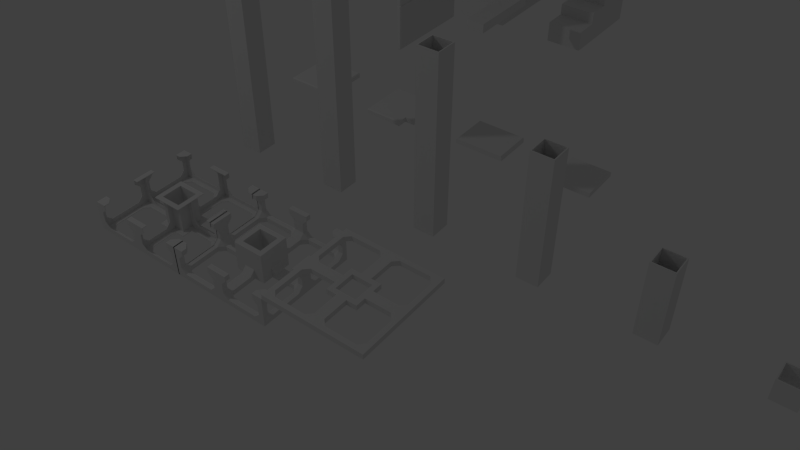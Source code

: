 # Source: all.blend  (saved by Blender 2.67.0; exported with 4.5.12 LTS)
import bpy
from mathutils import Matrix  # noqa: F401  (used for matrix-valued properties, if any)

bpy.ops.wm.read_factory_settings(use_empty=True)
scene = bpy.context.scene
scene.name = 'Scene'

# ---- collections
col_collection_1 = bpy.data.collections.new('Collection 1'); scene.collection.children.link(col_collection_1)

# ---- world
world_world = bpy.data.worlds.new('World'); scene.world = world_world
world_world.color = (0.05088, 0.05088, 0.05088)
world_world.use_sun_shadow = False
world_world.sun_shadow_jitter_overblur = 0.0
world_world.cycles.sampling_method = 'MANUAL'
world_world.cycles.sample_map_resolution = 256

# ---- cameras
cam_camera_001 = bpy.data.cameras.new('Camera.001')
cam_camera_001.clip_end = 100.0
cam_camera_001.lens = 35.0
cam_camera_001.sensor_width = 32.0
cam_camera_001.sensor_height = 18.0
cam_camera_001.dof.focus_distance = 0.0
cam_camera_001.dof.aperture_fstop = 128.0

# ---- lights
light_point = bpy.data.lights.new('Point', 'POINT')
light_point.transmission_factor = 0.0
light_point.energy = 100.0
light_point.shadow_buffer_clip_start = 0.5
light_point.shadow_soft_size = 0.1
light_point.shadow_maximum_resolution = 0.006
light_point.use_absolute_resolution = True
light_point.cycles.use_multiple_importance_sampling = False

# ---- meshes
me_cube_3281 = bpy.data.meshes.new('Cube.3281')
me_cube_3281.from_pydata([(-0.5, -0.1, 0.3), (-0.5, -0.5, 0.3), (0.5, -0.5, 0.3), (0.5, -0.1, 0.3), (-0.5, -0.1, 0.525), (-0.5, -0.5, 0.525), (0.5, -0.5, 0.525), (0.5, -0.1, 0.525), (0.0, -0.5, 0.525), (0.0, -0.5, 0.3), (0.0, -0.1, 0.525), (0.0, -0.1, 0.3), (-0.25, -0.5, 0.3), (-0.25, -0.1, 0.525), (-0.25, -0.5, 0.525), (-0.25, -0.1, 0.3), (0.25, -0.1, 0.525), (0.25, -0.5, 0.3), (0.25, -0.1, 0.3), (0.25, -0.5, 0.525), (0.0, -0.5, 0.775), (0.0, -0.1, 0.775), (0.25, -0.1, 0.9), (0.25, -0.5, 0.9), (-0.25, -0.1, 0.65), (-0.25, -0.5, 0.65), (0.25, -0.1, 0.65), (0.25, -0.5, 0.65), (0.25, -0.1, 0.775), (0.25, -0.5, 0.775), (0.5, -0.5, 0.775), (0.5, -0.1, 0.775), (0.5, -0.5, 0.65), (0.5, -0.1, 0.65), (0.0, -0.5, 0.65), (0.0, -0.1, 0.65), (0.5, -0.1, 0.9), (0.5, -0.5, 0.9)], [], [(4, 0, 1, 5), (19, 17, 2, 6), (6, 2, 3, 7), (13, 15, 0, 4), (18, 3, 2, 17), (13, 4, 5, 14), (14, 12, 9, 8), (16, 18, 11, 10), (15, 11, 9, 12), (13, 24, 35, 10), (10, 11, 15, 13), (6, 32, 27, 19), (5, 1, 12, 14), (0, 15, 12, 1), (8, 9, 17, 19), (11, 18, 17, 9), (10, 35, 26, 16), (32, 30, 29, 27), (16, 26, 33, 7), (35, 24, 25, 34), (33, 31, 30, 32), (7, 3, 18, 16), (7, 33, 32, 6), (8, 34, 25, 14), (14, 25, 24, 13), (19, 27, 34, 8), (29, 23, 22, 28), (20, 29, 28, 21), (35, 21, 28, 26), (26, 28, 31, 33), (27, 29, 20, 34), (34, 20, 21, 35), (23, 37, 36, 22), (31, 36, 37, 30), (30, 37, 23, 29), (28, 22, 36, 31)])
me_cube_3281.materials.append(None)
me_cube_3281.use_remesh_preserve_volume = False
me_cube_3281.use_remesh_preserve_attributes = False
me_cube_3281.use_mirror_vertex_groups = False
me_cube_3281.update()
me_cube_3280 = bpy.data.meshes.new('Cube.3280')
me_cube_3280.from_pydata([(-0.1, -0.1, 0.3), (-0.1, 0.1, 0.3), (0.1, 0.1, 0.3), (0.1, -0.1, 0.3), (-0.1, -0.1, 0.5), (-0.1, 0.1, 0.5), (0.1, 0.1, 0.5), (0.1, -0.1, 0.5), (-0.09, 0.09, 0.3), (-0.09, -0.09, 0.3), (0.09, 0.09, 0.3), (0.09, 0.09, 0.5), (0.09, -0.09, 0.5), (0.09, -0.09, 0.3), (-0.09, -0.09, 0.5), (-0.09, 0.09, 0.5)], [], [(7, 6, 11, 12), (13, 10, 2, 3), (0, 9, 13, 3), (7, 12, 14, 4), (7, 4, 0, 3), (8, 15, 14, 9), (5, 6, 2, 1), (11, 6, 5, 15), (0, 1, 8, 9), (8, 1, 2, 10), (14, 15, 5, 4), (15, 8, 10, 11), (11, 10, 13, 12), (9, 14, 12, 13), (6, 7, 3, 2), (4, 5, 1, 0)])
me_cube_3280.materials.append(None)
me_cube_3280.use_remesh_preserve_volume = False
me_cube_3280.use_remesh_preserve_attributes = False
me_cube_3280.use_mirror_vertex_groups = False
me_cube_3280.update()
me_cube_3279 = bpy.data.meshes.new('Cube.3279')
me_cube_3279.from_pydata([(-0.1, -0.1, 0.3), (-0.1, 0.1, 0.3), (0.1, 0.1, 0.3), (0.1, -0.1, 0.3), (-0.1, -0.1, 1.0), (-0.1, 0.1, 1.0), (0.1, 0.1, 1.0), (0.1, -0.1, 1.0), (-0.09, 0.09, 0.3), (-0.09, -0.09, 0.3), (0.09, 0.09, 0.3), (0.09, 0.09, 1.0), (0.09, -0.09, 1.0), (0.09, -0.09, 0.3), (-0.09, -0.09, 1.0), (-0.09, 0.09, 1.0)], [], [(7, 6, 11, 12), (13, 10, 2, 3), (0, 9, 13, 3), (7, 12, 14, 4), (7, 4, 0, 3), (8, 15, 14, 9), (5, 6, 2, 1), (11, 6, 5, 15), (0, 1, 8, 9), (8, 1, 2, 10), (14, 15, 5, 4), (15, 8, 10, 11), (11, 10, 13, 12), (9, 14, 12, 13), (6, 7, 3, 2), (4, 5, 1, 0)])
me_cube_3279.materials.append(None)
me_cube_3279.use_remesh_preserve_volume = False
me_cube_3279.use_remesh_preserve_attributes = False
me_cube_3279.use_mirror_vertex_groups = False
me_cube_3279.update()
me_cube_3278 = bpy.data.meshes.new('Cube.3278')
me_cube_3278.from_pydata([(-0.1, -0.1, 0.3), (-0.1, 0.1, 0.3), (0.1, 0.1, 0.3), (0.1, -0.1, 0.3), (-0.1, -0.1, 1.5), (-0.1, 0.1, 1.5), (0.1, 0.1, 1.5), (0.1, -0.1, 1.5), (-0.09, 0.09, 0.3), (-0.09, -0.09, 0.3), (0.09, 0.09, 0.3), (0.09, 0.09, 1.5), (0.09, -0.09, 1.5), (0.09, -0.09, 0.3), (-0.09, -0.09, 1.5), (-0.09, 0.09, 1.5)], [], [(7, 6, 11, 12), (13, 10, 2, 3), (0, 9, 13, 3), (7, 12, 14, 4), (7, 4, 0, 3), (8, 15, 14, 9), (5, 6, 2, 1), (11, 6, 5, 15), (0, 1, 8, 9), (8, 1, 2, 10), (14, 15, 5, 4), (15, 8, 10, 11), (11, 10, 13, 12), (9, 14, 12, 13), (6, 7, 3, 2), (4, 5, 1, 0)])
me_cube_3278.materials.append(None)
me_cube_3278.use_remesh_preserve_volume = False
me_cube_3278.use_remesh_preserve_attributes = False
me_cube_3278.use_mirror_vertex_groups = False
me_cube_3278.update()
me_cube_3277 = bpy.data.meshes.new('Cube.3277')
me_cube_3277.from_pydata([(-0.1, -0.1, 0.3), (-0.1, 0.1, 0.3), (0.1, 0.1, 0.3), (0.1, -0.1, 0.3), (-0.1, -0.1, 2.0), (-0.1, 0.1, 2.0), (0.1, 0.1, 2.0), (0.1, -0.1, 2.0), (-0.09, 0.09, 0.3), (-0.09, -0.09, 0.3), (0.09, 0.09, 0.3), (0.09, 0.09, 2.0), (0.09, -0.09, 2.0), (0.09, -0.09, 0.3), (-0.09, -0.09, 2.0), (-0.09, 0.09, 2.0)], [], [(7, 6, 11, 12), (13, 10, 2, 3), (0, 9, 13, 3), (7, 12, 14, 4), (7, 4, 0, 3), (8, 15, 14, 9), (5, 6, 2, 1), (11, 6, 5, 15), (0, 1, 8, 9), (8, 1, 2, 10), (14, 15, 5, 4), (15, 8, 10, 11), (11, 10, 13, 12), (9, 14, 12, 13), (6, 7, 3, 2), (4, 5, 1, 0)])
me_cube_3277.materials.append(None)
me_cube_3277.use_remesh_preserve_volume = False
me_cube_3277.use_remesh_preserve_attributes = False
me_cube_3277.use_mirror_vertex_groups = False
me_cube_3277.update()
me_cube_3276 = bpy.data.meshes.new('Cube.3276')
me_cube_3276.from_pydata([(-0.1, -0.1, 0.3), (-0.1, 0.1, 0.3), (0.1, 0.1, 0.3), (0.1, -0.1, 0.3), (-0.1, -0.1, 2.5), (-0.1, 0.1, 2.5), (0.1, 0.1, 2.5), (0.1, -0.1, 2.5), (-0.09, 0.09, 0.3), (-0.09, -0.09, 0.3), (0.09, 0.09, 0.3), (0.09, 0.09, 2.5), (0.09, -0.09, 2.5), (0.09, -0.09, 0.3), (-0.09, -0.09, 2.5), (-0.09, 0.09, 2.5)], [], [(7, 6, 11, 12), (13, 10, 2, 3), (0, 9, 13, 3), (7, 12, 14, 4), (7, 4, 0, 3), (8, 15, 14, 9), (5, 6, 2, 1), (11, 6, 5, 15), (0, 1, 8, 9), (8, 1, 2, 10), (14, 15, 5, 4), (15, 8, 10, 11), (11, 10, 13, 12), (9, 14, 12, 13), (6, 7, 3, 2), (4, 5, 1, 0)])
me_cube_3276.materials.append(None)
me_cube_3276.use_remesh_preserve_volume = False
me_cube_3276.use_remesh_preserve_attributes = False
me_cube_3276.use_mirror_vertex_groups = False
me_cube_3276.update()
me_cube_678 = bpy.data.meshes.new('Cube.678')
me_cube_678.from_pydata([(0.4, 0.1, 0.95), (0.4, -0.1, 0.95), (-0.4, -0.1, 0.95), (-0.4, 0.1, 0.95), (0.4, 0.1, 1.05), (0.4, -0.1, 1.05), (-0.4, -0.1, 1.05), (-0.4, 0.1, 1.05), (0.4, 0.1, 1.95), (0.4, -0.1, 1.95), (-0.4, -0.1, 1.95), (-0.4, 0.1, 1.95), (0.4, 0.1, 2.05), (0.4, -0.1, 2.05), (-0.4, -0.1, 2.05), (-0.4, 0.1, 2.05), (0.4, 0.1, 1.45), (0.4, -0.1, 1.45), (-0.4, -0.1, 1.45), (-0.4, 0.1, 1.45), (0.4, 0.1, 1.55), (0.4, -0.1, 1.55), (-0.4, -0.1, 1.55), (-0.4, 0.1, 1.55), (0.4, 0.1, 2.45), (0.4, -0.1, 2.45), (-0.4, -0.1, 2.45), (-0.4, 0.1, 2.45), (0.4, 0.1, 2.55), (0.4, -0.1, 2.55), (-0.4, -0.1, 2.55), (-0.4, 0.1, 2.55)], [], [(4, 5, 1, 0), (5, 6, 2, 1), (6, 7, 3, 2), (7, 4, 0, 3), (0, 1, 2, 3), (7, 6, 5, 4), (12, 13, 9, 8), (13, 14, 10, 9), (14, 15, 11, 10), (15, 12, 8, 11), (8, 9, 10, 11), (15, 14, 13, 12), (20, 21, 17, 16), (21, 22, 18, 17), (22, 23, 19, 18), (23, 20, 16, 19), (16, 17, 18, 19), (23, 22, 21, 20), (28, 29, 25, 24), (29, 30, 26, 25), (30, 31, 27, 26), (31, 28, 24, 27), (24, 25, 26, 27), (31, 30, 29, 28)])
me_cube_678.materials.append(None)
me_cube_678.use_remesh_preserve_volume = False
me_cube_678.use_remesh_preserve_attributes = False
me_cube_678.use_mirror_vertex_groups = False
me_cube_678.update()
me_cube_569 = bpy.data.meshes.new('Cube.569')
me_cube_569.from_pydata([(-0.5, -0.5, 0.3), (-0.5, 0.5, 0.3), (0.5, 0.5, 0.3), (0.5, -0.5, 0.3), (-0.5, -0.5, 0.525), (-0.5, 0.5, 0.525), (0.5, 0.5, 0.525), (0.5, -0.5, 0.525), (0.0, 0.5, 0.525), (0.0, 0.5, 0.3), (0.0, -0.5, 0.525), (0.0, -0.5, 0.3), (-0.25, 0.5, 0.3), (-0.25, -0.5, 0.525), (-0.25, 0.5, 0.525), (-0.25, -0.5, 0.3), (0.25, -0.5, 0.525), (0.25, 0.5, 0.3), (0.25, -0.5, 0.3), (0.25, 0.5, 0.525), (0.0, 0.5, 0.775), (0.0, -0.5, 0.775), (0.25, -0.5, 0.9), (0.25, 0.5, 0.9), (-0.25, -0.5, 0.65), (-0.25, 0.5, 0.65), (0.25, -0.5, 0.65), (0.25, 0.5, 0.65), (0.25, -0.5, 0.775), (0.25, 0.5, 0.775), (0.5, 0.5, 0.775), (0.5, -0.5, 0.775), (0.5, 0.5, 0.65), (0.5, -0.5, 0.65), (0.0, 0.5, 0.65), (0.0, -0.5, 0.65), (0.5, -0.5, 0.9), (0.5, 0.5, 0.9)], [], [(4, 5, 1, 0), (19, 6, 2, 17), (6, 7, 3, 2), (13, 4, 0, 15), (18, 17, 2, 3), (13, 14, 5, 4), (14, 8, 9, 12), (16, 10, 11, 18), (15, 12, 9, 11), (13, 10, 35, 24), (10, 13, 15, 11), (6, 19, 27, 32), (5, 14, 12, 1), (0, 1, 12, 15), (8, 19, 17, 9), (11, 9, 17, 18), (10, 16, 26, 35), (32, 27, 29, 30), (16, 7, 33, 26), (35, 34, 25, 24), (33, 32, 30, 31), (7, 16, 18, 3), (7, 6, 32, 33), (8, 14, 25, 34), (14, 13, 24, 25), (19, 8, 34, 27), (29, 28, 22, 23), (20, 21, 28, 29), (35, 26, 28, 21), (26, 33, 31, 28), (27, 34, 20, 29), (34, 35, 21, 20), (23, 22, 36, 37), (31, 30, 37, 36), (30, 29, 23, 37), (28, 31, 36, 22)])
me_cube_569.materials.append(None)
me_cube_569.use_remesh_preserve_volume = False
me_cube_569.use_remesh_preserve_attributes = False
me_cube_569.use_mirror_vertex_groups = False
me_cube_569.update()
me_cube_033 = bpy.data.meshes.new('Cube.033')
me_cube_033.from_pydata([(0.1, 0.0, 0.35), (0.1, 0.0, 0.39), (0.49, 0.0, 0.39), (0.49, 0.0, 0.35), (0.5, 0.01, 0.35), (0.5, 0.01, 0.39), (0.5, 0.49, 0.39), (0.5, 0.49, 0.35), (0.49, 0.5, 0.35), (0.49, 0.5, 0.39), (0.49, 0.49, 0.35), (0.1, 0.1, 0.35), (0.49, 0.01, 0.35), (0.49, 0.49, 0.4), (0.49, 0.01, 0.4), (0.1, 0.1, 0.4), (0.5, 0.1, 0.35), (0.5, 0.1, 0.39), (0.49, 0.1, 0.35), (0.49, 0.1, 0.4), (0.1, 0.01, 0.4), (0.1, 0.49, 0.4), (0.1, 0.01, 0.35), (0.1, 0.49, 0.35), (0.1, 0.5, 0.39), (0.1, 0.5, 0.35)], [], [(17, 16, 7, 6), (3, 4, 5, 2), (5, 14, 2), (24, 21, 13, 9), (7, 8, 9, 6), (8, 7, 10), (20, 15, 11, 22), (1, 0, 3, 2), (18, 16, 4, 12), (4, 3, 12), (19, 17, 6, 13), (1, 0, 22, 20), (9, 13, 6), (23, 25, 8, 10), (5, 4, 16, 17), (23, 10, 18, 11), (10, 7, 16, 18), (14, 5, 17, 19), (11, 18, 12, 22), (13, 21, 15, 19), (9, 8, 25, 24), (0, 11, 22), (0, 22, 12, 3), (20, 1, 2, 14), (21, 24, 25, 23), (21, 23, 11, 15), (19, 15, 20, 14)])
me_cube_033.materials.append(None)
me_cube_033.use_remesh_preserve_volume = False
me_cube_033.use_remesh_preserve_attributes = False
me_cube_033.use_mirror_vertex_groups = False
me_cube_033.update()
me_cube_029 = bpy.data.meshes.new('Cube.029')
me_cube_029.from_pydata([(-0.5, -0.14, 0.51), (-0.5, -0.14, 0.99), (-0.5, -0.11, 0.99), (-0.5, -0.11, 0.51), (-0.49, -0.1, 0.51), (-0.49, -0.1, 0.99), (0.49, -0.1, 0.99), (0.49, -0.1, 0.51), (0.5, -0.11, 0.51), (0.5, -0.11, 0.99), (0.5, -0.14, 0.99), (0.5, -0.14, 0.51), (0.49, -0.15, 0.51), (0.49, -0.15, 0.99), (-0.49, -0.15, 0.99), (-0.49, -0.15, 0.51), (0.49, -0.14, 0.5), (-0.49, -0.14, 0.5), (-0.49, -0.11, 0.5), (0.49, -0.11, 0.5), (-0.49, -0.14, 1.0), (0.49, -0.14, 1.0), (0.49, -0.11, 1.0), (-0.49, -0.11, 1.0), (-0.5, -0.14, 1.01), (-0.5, -0.14, 1.49), (-0.5, -0.11, 1.49), (-0.5, -0.11, 1.01), (-0.49, -0.1, 1.01), (-0.49, -0.1, 1.49), (0.49, -0.1, 1.49), (0.49, -0.1, 1.01), (0.5, -0.11, 1.01), (0.5, -0.11, 1.49), (0.5, -0.14, 1.49), (0.5, -0.14, 1.01), (0.49, -0.15, 1.01), (0.49, -0.15, 1.49), (-0.49, -0.15, 1.49), (-0.49, -0.15, 1.01), (0.49, -0.14, 1.0), (-0.49, -0.14, 1.0), (-0.49, -0.11, 1.0), (0.49, -0.11, 1.0), (-0.49, -0.14, 1.5), (0.49, -0.14, 1.5), (0.49, -0.11, 1.5), (-0.49, -0.11, 1.5), (-0.5, -0.14, 1.51), (-0.5, -0.14, 1.99), (-0.5, -0.11, 1.99), (-0.5, -0.11, 1.51), (-0.49, -0.1, 1.51), (-0.49, -0.1, 1.99), (0.49, -0.1, 1.99), (0.49, -0.1, 1.51), (0.5, -0.11, 1.51), (0.5, -0.11, 1.99), (0.5, -0.14, 1.99), (0.5, -0.14, 1.51), (0.49, -0.15, 1.51), (0.49, -0.15, 1.99), (-0.49, -0.15, 1.99), (-0.49, -0.15, 1.51), (0.49, -0.14, 1.5), (-0.49, -0.14, 1.5), (-0.49, -0.11, 1.5), (0.49, -0.11, 1.5), (-0.49, -0.14, 2.0), (0.49, -0.14, 2.0), (0.49, -0.11, 2.0), (-0.49, -0.11, 2.0), (-0.5, -0.14, 2.01), (-0.5, -0.14, 2.49), (-0.5, -0.11, 2.49), (-0.5, -0.11, 2.01), (-0.49, -0.1, 2.01), (-0.49, -0.1, 2.49), (0.49, -0.1, 2.49), (0.49, -0.1, 2.01), (0.5, -0.11, 2.01), (0.5, -0.11, 2.49), (0.5, -0.14, 2.49), (0.5, -0.14, 2.01), (0.49, -0.15, 2.01), (0.49, -0.15, 2.49), (-0.49, -0.15, 2.49), (-0.49, -0.15, 2.01), (0.49, -0.14, 2.0), (-0.49, -0.14, 2.0), (-0.49, -0.11, 2.0), (0.49, -0.11, 2.0), (-0.49, -0.14, 2.5), (0.49, -0.14, 2.5), (0.49, -0.11, 2.5), (-0.49, -0.11, 2.5), (-0.5, -0.14, 2.51), (-0.5, -0.14, 2.99), (-0.5, -0.11, 2.99), (-0.5, -0.11, 2.51), (-0.49, -0.1, 2.51), (-0.49, -0.1, 2.99), (0.49, -0.1, 2.99), (0.49, -0.1, 2.51), (0.5, -0.11, 2.51), (0.5, -0.11, 2.99), (0.5, -0.14, 2.99), (0.5, -0.14, 2.51), (0.49, -0.15, 2.51), (0.49, -0.15, 2.99), (-0.49, -0.15, 2.99), (-0.49, -0.15, 2.51), (0.49, -0.14, 2.5), (-0.49, -0.14, 2.5), (-0.49, -0.11, 2.5), (0.49, -0.11, 2.5), (-0.49, -0.14, 3.0), (0.49, -0.14, 3.0), (0.49, -0.11, 3.0), (-0.49, -0.11, 3.0)], [], [(1, 2, 3, 0), (5, 6, 7, 4), (9, 10, 11, 8), (13, 14, 15, 12), (17, 18, 19, 16), (21, 22, 23, 20), (25, 26, 27, 24), (29, 30, 31, 28), (33, 34, 35, 32), (37, 38, 39, 36), (41, 42, 43, 40), (45, 46, 47, 44), (49, 50, 51, 48), (53, 54, 55, 52), (57, 58, 59, 56), (61, 62, 63, 60), (65, 66, 67, 64), (69, 70, 71, 68), (73, 74, 75, 72), (77, 78, 79, 76), (81, 82, 83, 80), (85, 86, 87, 84), (89, 90, 91, 88), (93, 94, 95, 92), (97, 98, 99, 96), (101, 102, 103, 100), (105, 106, 107, 104), (109, 110, 111, 108), (113, 114, 115, 112), (117, 118, 119, 116), (7, 6, 9, 8), (0, 3, 18, 17), (14, 13, 21, 20), (11, 10, 13, 12), (4, 7, 19, 18), (26, 25, 44, 47), (23, 22, 6, 5), (16, 19, 8, 11), (1, 0, 15, 14), (22, 21, 10, 9), (3, 2, 5, 4), (17, 16, 12, 15), (31, 30, 33, 32), (24, 27, 42, 41), (38, 37, 45, 44), (35, 34, 37, 36), (109, 106, 117), (28, 31, 43, 42), (50, 49, 68, 71), (101, 98, 119), (47, 46, 30, 29), (40, 43, 32, 35), (105, 102, 118), (25, 24, 39, 38), (46, 45, 34, 33), (97, 110, 116), (27, 26, 29, 28), (41, 40, 36, 39), (100, 114, 99), (108, 112, 107), (104, 115, 103), (111, 96, 113), (77, 74, 95), (55, 54, 57, 56), (81, 78, 94), (48, 51, 66, 65), (62, 61, 69, 68), (59, 58, 61, 60), (84, 88, 83), (52, 55, 67, 66), (74, 73, 92, 95), (76, 90, 75), (71, 70, 54, 53), (64, 67, 56, 59), (80, 91, 79), (49, 48, 63, 62), (70, 69, 58, 57), (87, 72, 89), (51, 50, 53, 52), (73, 86, 92), (85, 82, 93), (65, 64, 60, 63), (53, 50, 71), (61, 58, 69), (57, 54, 70), (49, 62, 68), (52, 66, 51), (79, 78, 81, 80), (56, 67, 55), (72, 75, 90, 89), (86, 85, 93, 92), (83, 82, 85, 84), (37, 34, 45), (76, 79, 91, 90), (98, 97, 116, 119), (29, 26, 47), (95, 94, 78, 77), (88, 91, 80, 83), (33, 30, 46), (73, 72, 87, 86), (94, 93, 82, 81), (25, 38, 44), (75, 74, 77, 76), (63, 48, 65), (60, 64, 59), (89, 88, 84, 87), (28, 42, 27), (36, 40, 35), (32, 43, 31), (39, 24, 41), (5, 2, 23), (103, 102, 105, 104), (9, 6, 22), (96, 99, 114, 113), (110, 109, 117, 116), (107, 106, 109, 108), (12, 16, 11), (100, 103, 115, 114), (15, 0, 17), (4, 18, 3), (119, 118, 102, 101), (112, 115, 104, 107), (8, 19, 7), (97, 96, 111, 110), (118, 117, 106, 105), (99, 98, 101, 100), (1, 14, 20), (13, 10, 21), (113, 112, 108, 111), (2, 1, 20, 23)])
me_cube_029.materials.append(None)
me_cube_029.use_remesh_preserve_volume = False
me_cube_029.use_remesh_preserve_attributes = False
me_cube_029.use_mirror_vertex_groups = False
me_cube_029.update()
me_cube_009 = bpy.data.meshes.new('Cube.009')
me_cube_009.from_pydata([(0.1, 0.1, 0.3), (0.5, 0.5, 0.3), (0.1, 0.1, 0.35), (0.5, 0.5, 0.35), (0.15, 0.15, 0.3), (0.15, 0.15, 0.35), (0.15, 0.05, 0.3), (0.15, 0.05, 0.35), (0.4, 0.45, 0.35), (0.4, 0.45, 0.3), (0.05, 0.15, 0.3), (0.05, 0.15, 0.35), (0.45, 0.4, 0.3), (0.45, 0.4, 0.35), (0.45, 0.1, 0.3), (0.45, 0.1, 0.35), (0.05, 0.4, 0.3), (0.05, 0.4, 0.35), (0.1, 0.45, 0.35), (0.1, 0.45, 0.3), (0.4, 0.05, 0.35), (0.4, 0.05, 0.3), (-5.96e-08, 0.5, 0.3), (-0.1, 0.1, 0.3), (-0.5, 0.5, 0.3), (-5.96e-08, 0.5, 0.35), (-0.1, 0.1, 0.35), (-0.5, 0.5, 0.35), (-5.96e-08, 0.1, 0.35), (-5.96e-08, 0.1, 0.3), (-0.15, 0.15, 0.3), (-0.15, 0.15, 0.35), (-0.15, 0.05, 0.3), (-0.15, 0.05, 0.35), (-0.4, 0.45, 0.35), (-0.4, 0.45, 0.3), (-0.05, 0.15, 0.3), (-0.05, 0.15, 0.35), (-0.45, 0.4, 0.3), (-0.45, 0.4, 0.35), (-0.45, 0.1, 0.3), (-0.45, 0.1, 0.35), (-0.05, 0.4, 0.3), (-0.05, 0.4, 0.35), (-0.1, 0.45, 0.35), (-0.1, 0.45, 0.3), (-0.4, 0.05, 0.35), (-0.4, 0.05, 0.3), (0.1, -0.1, 0.3), (0.5, -2.384e-07, 0.3), (0.5, -0.5, 0.3), (0.1, -0.1, 0.35), (0.5, -2.384e-07, 0.35), (0.5, -0.5, 0.35), (0.1, -2.384e-07, 0.35), (0.1, -2.384e-07, 0.3), (0.15, -0.15, 0.3), (0.15, -0.15, 0.35), (0.15, -0.05, 0.3), (0.15, -0.05, 0.35), (0.4, -0.45, 0.35), (0.4, -0.45, 0.3), (0.05, -0.15, 0.3), (0.05, -0.15, 0.35), (0.45, -0.4, 0.3), (0.45, -0.4, 0.35), (0.45, -0.1, 0.3), (0.45, -0.1, 0.35), (0.05, -0.4, 0.3), (0.05, -0.4, 0.35), (0.1, -0.45, 0.35), (0.1, -0.45, 0.3), (0.4, -0.05, 0.35), (0.4, -0.05, 0.3), (-5.96e-08, -0.5, 0.3), (-0.1, -0.1, 0.3), (-0.5, -2.384e-07, 0.3), (-0.5, -0.5, 0.3), (-5.96e-08, -0.5, 0.35), (-0.1, -0.1, 0.35), (-0.5, -2.384e-07, 0.35), (-0.5, -0.5, 0.35), (-5.96e-08, -0.1, 0.35), (-5.96e-08, -0.1, 0.3), (-0.1, -2.384e-07, 0.35), (-0.1, -2.384e-07, 0.3), (-0.15, -0.15, 0.3), (-0.15, -0.15, 0.35), (-0.15, -0.05, 0.3), (-0.15, -0.05, 0.35), (-0.4, -0.45, 0.35), (-0.4, -0.45, 0.3), (-0.05, -0.15, 0.3), (-0.05, -0.15, 0.35), (-0.45, -0.4, 0.3), (-0.45, -0.4, 0.35), (-0.45, -0.1, 0.3), (-0.45, -0.1, 0.35), (-0.05, -0.4, 0.3), (-0.05, -0.4, 0.35), (-0.1, -0.45, 0.35), (-0.1, -0.45, 0.3), (-0.4, -0.05, 0.35), (-0.4, -0.05, 0.3)], [], [(14, 21, 20, 15), (5, 2, 54, 7), (15, 20, 52), (28, 29, 0, 2), (3, 8, 13), (22, 19, 16), (11, 5, 4, 10), (17, 16, 19, 18), (10, 4, 0, 29), (11, 10, 16, 17), (22, 16, 10, 29), (3, 13, 15, 52), (6, 4, 5, 7), (21, 6, 7, 20), (22, 1, 9, 19), (25, 17, 18), (12, 1, 49, 14), (19, 9, 8, 18), (3, 1, 22, 25), (9, 12, 13, 8), (6, 21, 49, 55), (3, 25, 18, 8), (17, 25, 28, 11), (5, 11, 28, 2), (0, 4, 6, 55), (2, 0, 55, 54), (21, 14, 49), (9, 1, 12), (20, 7, 54, 52), (12, 14, 15, 13), (52, 49, 1, 3), (40, 41, 46, 47), (31, 33, 84, 26), (41, 80, 46), (28, 26, 23, 29), (27, 39, 34), (22, 42, 45), (37, 36, 30, 31), (43, 44, 45, 42), (36, 29, 23, 30), (37, 43, 42, 36), (22, 29, 36, 42), (27, 80, 41, 39), (32, 33, 31, 30), (47, 46, 33, 32), (22, 45, 35, 24), (25, 44, 43), (38, 40, 76, 24), (45, 44, 34, 35), (27, 25, 22, 24), (35, 34, 39, 38), (32, 85, 76, 47), (27, 34, 44, 25), (43, 37, 28, 25), (31, 26, 28, 37), (23, 85, 32, 30), (26, 84, 85, 23), (47, 76, 40), (35, 38, 24), (46, 80, 84, 33), (38, 39, 41, 40), (80, 27, 24, 76), (66, 67, 72, 73), (57, 59, 54, 51), (67, 52, 72), (82, 51, 48, 83), (53, 65, 60), (74, 68, 71), (63, 62, 56, 57), (69, 70, 71, 68), (62, 83, 48, 56), (63, 69, 68, 62), (74, 83, 62, 68), (53, 52, 67, 65), (58, 59, 57, 56), (73, 72, 59, 58), (74, 71, 61, 50), (78, 70, 69), (64, 66, 49, 50), (71, 70, 60, 61), (53, 78, 74, 50), (61, 60, 65, 64), (58, 55, 49, 73), (53, 60, 70, 78), (69, 63, 82, 78), (57, 51, 82, 63), (48, 55, 58, 56), (51, 54, 55, 48), (73, 49, 66), (61, 64, 50), (72, 52, 54, 59), (64, 65, 67, 66), (52, 53, 50, 49), (96, 103, 102, 97), (87, 79, 84, 89), (97, 102, 80), (82, 83, 75, 79), (81, 90, 95), (74, 101, 98), (93, 87, 86, 92), (99, 98, 101, 100), (92, 86, 75, 83), (93, 92, 98, 99), (74, 98, 92, 83), (81, 95, 97, 80), (88, 86, 87, 89), (103, 88, 89, 102), (74, 77, 91, 101), (78, 99, 100), (94, 77, 76, 96), (101, 91, 90, 100), (81, 77, 74, 78), (91, 94, 95, 90), (88, 103, 76, 85), (81, 78, 100, 90), (99, 78, 82, 93), (87, 93, 82, 79), (75, 86, 88, 85), (79, 75, 85, 84), (103, 96, 76), (91, 77, 94), (102, 89, 84, 80), (94, 96, 97, 95), (80, 76, 77, 81)])
me_cube_009.materials.append(None)
me_cube_009.use_remesh_preserve_volume = False
me_cube_009.use_remesh_preserve_attributes = False
me_cube_009.use_mirror_vertex_groups = False
me_cube_009.update()
me_cube_008 = bpy.data.meshes.new('Cube.008')
me_cube_008.from_pydata([(0.5, 0.49, 0.39), (0.5, 0.49, 0.35), (0.49, 0.5, 0.35), (0.49, 0.5, 0.39), (0.49, 0.49, 0.35), (0.1, 0.1, 0.35), (0.49, 0.49, 0.4), (0.1, 0.1, 0.4), (0.5, 0.1, 0.35), (0.5, 0.1, 0.39), (0.49, 0.1, 0.35), (0.49, 0.1, 0.4), (0.1, 0.49, 0.4), (0.1, 0.49, 0.35), (0.1, 0.5, 0.39), (0.1, 0.5, 0.35)], [], [(9, 8, 1, 0), (14, 12, 6, 3), (1, 2, 3, 0), (2, 1, 4), (11, 9, 0, 6), (3, 6, 0), (13, 15, 2, 4), (13, 4, 10, 5), (4, 1, 8, 10), (6, 12, 7, 11), (3, 2, 15, 14), (12, 14, 15, 13), (12, 13, 5, 7), (11, 10, 8, 9), (7, 5, 10, 11)])
me_cube_008.materials.append(None)
me_cube_008.use_remesh_preserve_volume = False
me_cube_008.use_remesh_preserve_attributes = False
me_cube_008.use_mirror_vertex_groups = False
me_cube_008.update()
me_cube_005 = bpy.data.meshes.new('Cube.005')
me_cube_005.from_pydata([(0.0, 0.49, 0.35), (0.0, 0.49, 0.39), (0.0, 0.1, 0.39), (0.0, 0.1, 0.35), (0.1, 0.0, 0.35), (0.1, 0.0, 0.39), (0.49, 0.0, 0.39), (0.49, 0.0, 0.35), (0.5, 0.01, 0.35), (0.5, 0.01, 0.39), (0.5, 0.49, 0.39), (0.5, 0.49, 0.35), (0.49, 0.5, 0.35), (0.49, 0.5, 0.39), (0.01, 0.5, 0.39), (0.01, 0.5, 0.35), (0.49, 0.49, 0.35), (0.01, 0.49, 0.35), (0.1, 0.1, 0.35), (0.49, 0.01, 0.35), (0.01, 0.49, 0.4), (0.49, 0.49, 0.4), (0.49, 0.01, 0.4), (0.1, 0.1, 0.4), (0.5, 0.1, 0.35), (0.5, 0.1, 0.39), (0.49, 0.1, 0.35), (0.01, 0.1, 0.4), (0.01, 0.1, 0.35), (0.49, 0.1, 0.4), (0.1, 0.01, 0.4), (0.1, 0.49, 0.4), (0.1, 0.01, 0.35), (0.1, 0.49, 0.35), (0.1, 0.5, 0.39), (0.1, 0.5, 0.35)], [], [(25, 24, 11, 10), (34, 35, 15, 14), (7, 8, 9, 6), (9, 22, 6), (17, 33, 18, 28), (34, 31, 21, 13), (11, 12, 13, 10), (12, 11, 16), (15, 17, 0), (30, 23, 18, 32), (5, 4, 7, 6), (26, 24, 8, 19), (8, 7, 19), (1, 14, 15, 0), (29, 25, 10, 21), (5, 4, 32, 30), (1, 20, 14), (13, 21, 10), (33, 35, 12, 16), (1, 0, 3, 2), (0, 17, 28, 3), (9, 8, 24, 25), (28, 27, 2, 3), (33, 16, 26, 18), (16, 11, 24, 26), (22, 9, 25, 29), (27, 28, 18, 23), (14, 20, 31, 34), (18, 26, 19, 32), (21, 31, 23, 29), (13, 12, 35, 34), (4, 18, 32), (4, 32, 19, 7), (30, 5, 6, 22), (2, 27, 20, 1), (17, 15, 35, 33), (31, 20, 27, 23), (29, 23, 30, 22)])
me_cube_005.materials.append(None)
me_cube_005.use_remesh_preserve_volume = False
me_cube_005.use_remesh_preserve_attributes = False
me_cube_005.use_mirror_vertex_groups = False
me_cube_005.update()
me_cube_004 = bpy.data.meshes.new('Cube.004')
me_cube_004.from_pydata([(0.5, 0.5, 0.0), (0.1, 0.1, 0.0), (0.45, 0.1, 0.05), (0.45, 0.1, 0.0), (0.1, 0.45, 0.05), (0.1, 0.45, 0.0), (0.15, 0.15, 0.0), (0.05, 0.15, 0.0), (0.5, 0.1, 0.05), (0.1, 0.5, 0.05), (0.5, 0.5, 0.3), (0.1, 0.1, 0.3), (0.5, 0.1, 0.3), (0.1, 0.5, 0.3), (0.15, 0.15, 0.3), (0.45, 0.1, 0.3), (0.1, 0.45, 0.3), (0.05, 0.15, 0.1), (0.45, 0.4, 0.25), (0.15, 0.05, 0.0), (0.05, 0.4, 0.05), (0.05, 0.4, 0.0), (0.45, 0.4, 0.05), (0.45, 0.4, 0.0), (0.4, 0.5, 0.3), (0.5, 0.4, 0.25), (0.5, 0.4, 0.3), (0.4, 0.05, 0.05), (0.4, 0.05, 0.0), (0.4, 0.45, 0.05), (0.4, 0.5, 0.05), (0.1, 0.45, 0.25), (0.4, 0.5, 0.25), (0.4, 0.45, 0.25), (0.4, 0.45, 0.0), (0.5, 0.4, 0.05), (0.05, 0.45, 0.1), (0.45, 0.5, 0.1), (0.45, 0.45, 0.1), (0.05, 0.5, 0.1), (0.05, 0.45, 0.1), (0.1, 0.5, 0.25), (0.5, 0.05, 0.1), (0.4, 0.45, 0.3), (0.05, 0.45, 0.2), (0.45, 0.5, 0.2), (0.45, 0.45, 0.1), (0.5, 0.45, 0.1), (0.45, 0.05, 0.1), (0.45, 0.45, 0.2), (0.05, 0.5, 0.2), (0.5, 0.05, 0.2), (0.5, 0.45, 0.2), (0.45, 0.05, 0.1), (0.45, 0.4, 0.3), (0.45, 0.05, 0.2), (0.5, 0.1, 0.25), (0.45, 0.1, 0.25), (0.2, 0.05, 0.05), (0.15, 0.05, 0.1), (0.05, 0.2, 0.05), (-0.5, 0.5, 0.0), (-0.1, 0.1, 0.0), (-0.45, 0.1, 0.05), (-0.45, 0.1, 0.0), (-1.788e-07, 0.5, 0.0), (-1.192e-07, 0.1, 0.0), (-0.1, 0.45, 0.05), (-0.1, 0.45, 0.0), (-0.15, 0.15, 0.0), (-2.384e-07, 0.5, 0.3), (-0.05, 0.15, 0.0), (-0.5, 0.1, 0.05), (-0.1, 0.5, 0.05), (-0.5, 0.5, 0.3), (-0.1, 0.1, 0.3), (-0.5, 0.1, 0.3), (-1.192e-07, 0.1, 0.3), (-0.1, 0.5, 0.3), (-2.086e-07, 0.45, 0.3), (-1.788e-07, 0.15, 0.3), (-0.15, 0.15, 0.3), (-0.45, 0.1, 0.3), (-0.1, 0.45, 0.3), (-0.05, 0.15, 0.1), (-0.45, 0.4, 0.25), (-0.15, 0.05, 0.0), (-0.05, 0.4, 0.05), (-0.05, 0.4, 0.0), (-0.45, 0.4, 0.05), (-0.45, 0.4, 0.0), (-0.4, 0.5, 0.3), (-0.5, 0.4, 0.25), (-0.5, 0.4, 0.3), (-0.4, 0.05, 0.05), (-0.4, 0.05, 0.0), (-0.4, 0.45, 0.05), (-0.4, 0.5, 0.05), (-0.1, 0.45, 0.25), (-0.4, 0.5, 0.25), (-0.4, 0.45, 0.25), (-0.4, 0.45, 0.0), (-0.5, 0.4, 0.05), (-0.05, 0.45, 0.1), (-0.45, 0.5, 0.1), (-0.45, 0.45, 0.1), (-0.05, 0.5, 0.1), (-0.05, 0.45, 0.1), (-0.1, 0.5, 0.25), (-0.5, 0.05, 0.1), (-0.4, 0.45, 0.3), (-0.05, 0.45, 0.2), (-0.45, 0.5, 0.2), (-0.45, 0.45, 0.1), (-0.5, 0.45, 0.1), (-0.45, 0.05, 0.1), (-0.45, 0.45, 0.2), (-0.05, 0.5, 0.2), (-0.5, 0.05, 0.2), (-0.5, 0.45, 0.2), (-0.45, 0.05, 0.1), (-0.45, 0.4, 0.3), (-0.45, 0.05, 0.2), (-0.5, 0.1, 0.25), (-0.45, 0.1, 0.25), (-2.086e-07, 0.45, 0.1), (-2.086e-07, 0.4, 0.05), (-0.2, 0.05, 0.05), (-0.15, 0.05, 0.1), (-1.788e-07, 0.15, 0.1), (-1.788e-07, 0.2, 0.05), (-0.05, 0.2, 0.05), (0.5, -0.5, 0.0), (0.1, -0.1, 0.0), (0.45, -0.1, 0.05), (0.5, -1.788e-07, 0.0), (0.1, -2.384e-07, 0.0), (0.45, -0.1, 0.0), (0.1, -0.45, 0.05), (0.1, -0.45, 0.0), (0.15, -0.15, 0.0), (0.05, -0.15, 0.0), (0.5, -0.1, 0.05), (0.1, -0.5, 0.05), (0.5, -0.5, 0.3), (0.1, -0.1, 0.3), (0.1, -1.192e-07, 0.3), (0.5, -0.1, 0.3), (0.45, 0.0, 0.3), (0.5, 0.0, 0.3), (0.1, -0.5, 0.3), (0.15, -2.98e-08, 0.3), (0.15, -0.15, 0.3), (0.45, -0.1, 0.3), (0.1, -0.45, 0.3), (0.05, -0.15, 0.1), (0.45, -0.4, 0.25), (0.15, -0.05, 0.0), (0.05, -0.4, 0.05), (0.05, -0.4, 0.0), (0.45, -0.4, 0.05), (0.45, -0.4, 0.0), (0.4, -0.5, 0.3), (0.5, -0.4, 0.25), (0.5, -0.4, 0.3), (0.4, -0.05, 0.05), (0.4, -0.05, 0.0), (0.4, 0.0, 0.05), (0.4, -0.45, 0.05), (0.4, -0.5, 0.05), (0.1, -0.45, 0.25), (0.4, -0.5, 0.25), (0.4, -0.45, 0.25), (0.4, -0.45, 0.0), (0.5, -0.4, 0.05), (0.05, -0.45, 0.1), (0.45, -0.5, 0.1), (0.45, -0.45, 0.1), (0.05, -0.5, 0.1), (0.05, -0.45, 0.1), (0.1, -0.5, 0.25), (0.5, -0.05, 0.1), (0.4, -0.45, 0.3), (0.05, -0.45, 0.2), (0.45, -0.5, 0.2), (0.45, 0.0, 0.1), (0.45, -0.45, 0.1), (0.5, -0.45, 0.1), (0.45, -0.05, 0.1), (0.45, -0.45, 0.2), (0.05, -0.5, 0.2), (0.5, -0.05, 0.2), (0.5, -0.45, 0.2), (0.45, -0.05, 0.1), (0.45, -0.4, 0.3), (0.45, -0.05, 0.2), (0.5, -0.1, 0.25), (0.45, -0.1, 0.25), (0.2, -2.98e-08, 0.05), (0.2, -0.05, 0.05), (0.15, -0.05, 0.1), (0.15, -2.98e-08, 0.1), (0.05, -0.2, 0.05), (-0.5, -0.5, 0.0), (-0.1, -0.1, 0.0), (-0.45, -0.1, 0.05), (-0.5, -1.788e-07, 0.0), (-0.1, -2.384e-07, 0.0), (-0.45, -0.1, 0.0), (-1.788e-07, -0.5, 0.0), (-1.192e-07, -0.1, 0.0), (-0.1, -0.45, 0.05), (-0.1, -0.45, 0.0), (-0.15, -0.15, 0.0), (-2.384e-07, -0.5, 0.3), (-0.05, -0.15, 0.0), (-0.5, -0.1, 0.05), (-0.1, -0.5, 0.05), (-0.5, -0.5, 0.3), (-0.1, -0.1, 0.3), (-0.1, -1.192e-07, 0.3), (-0.5, -0.1, 0.3), (-0.45, 0.0, 0.3), (-0.5, 0.0, 0.3), (-1.192e-07, -0.1, 0.3), (-0.1, -0.5, 0.3), (-2.086e-07, -0.45, 0.3), (-0.15, -2.98e-08, 0.3), (-1.788e-07, -0.15, 0.3), (-0.15, -0.15, 0.3), (-0.45, -0.1, 0.3), (-0.1, -0.45, 0.3), (-0.05, -0.15, 0.1), (-0.45, -0.4, 0.25), (-0.15, -0.05, 0.0), (-0.05, -0.4, 0.05), (-0.05, -0.4, 0.0), (-0.45, -0.4, 0.05), (-0.45, -0.4, 0.0), (-0.4, -0.5, 0.3), (-0.5, -0.4, 0.25), (-0.5, -0.4, 0.3), (-0.4, -0.05, 0.05), (-0.4, -0.05, 0.0), (-0.4, 0.0, 0.05), (-0.4, -0.45, 0.05), (-0.4, -0.5, 0.05), (-0.1, -0.45, 0.25), (-0.4, -0.5, 0.25), (-0.4, -0.45, 0.25), (-0.4, -0.45, 0.0), (-0.5, -0.4, 0.05), (-0.05, -0.45, 0.1), (-0.45, -0.5, 0.1), (-0.45, -0.45, 0.1), (-0.05, -0.5, 0.1), (-0.05, -0.45, 0.1), (-0.1, -0.5, 0.25), (-0.5, -0.05, 0.1), (-0.4, -0.45, 0.3), (-0.05, -0.45, 0.2), (-0.45, -0.5, 0.2), (-0.45, 0.0, 0.1), (-0.45, -0.45, 0.1), (-0.5, -0.45, 0.1), (-0.45, -0.05, 0.1), (-0.45, -0.45, 0.2), (-0.05, -0.5, 0.2), (-0.5, -0.05, 0.2), (-0.5, -0.45, 0.2), (-0.45, -0.05, 0.1), (-0.45, -0.4, 0.3), (-0.45, -0.05, 0.2), (-0.5, -0.1, 0.25), (-0.45, -0.1, 0.25), (-2.086e-07, -0.45, 0.1), (-2.086e-07, -0.4, 0.05), (-0.2, -2.98e-08, 0.05), (-0.2, -0.05, 0.05), (-0.15, -0.05, 0.1), (-1.788e-07, -0.15, 0.1), (-0.15, -2.98e-08, 0.1), (-1.788e-07, -0.2, 0.05), (-0.05, -0.2, 0.05), (0.45, 0.1, 0.0), (0.45, 0.1, 0.0), (0.4, 0.05, 0.0), (0.4, 0.05, 0.0), (0.45, 0.1, 0.05), (0.45, 0.1, 0.05), (0.45, 0.1, 0.05), (0.45, 0.1, 0.05), (0.05, 0.45, 0.1), (0.05, 0.45, 0.1), (-2.086e-07, 0.45, 0.1), (0.05, 0.4, 0.05), (0.05, 0.4, 0.05), (0.05, 0.4, 0.05), (0.05, 0.4, 0.05), (0.1, 0.45, 0.05), (0.1, 0.45, 0.05), (0.1, 0.45, 0.05), (0.1, 0.45, 0.05), (0.1, 0.45, 0.0), (0.1, 0.45, 0.0), (0.4, 0.45, 0.0), (0.4, 0.45, 0.0), (0.45, 0.4, 0.0), (0.45, 0.4, 0.0), (0.1, 0.1, 0.3), (0.1, 0.1, 0.3), (0.1, 0.1, 0.0), (0.1, 0.1, 0.0), (0.5, 0.5, 0.3), (0.5, 0.5, 0.3), (0.5, 0.5, 0.0), (0.5, 0.5, 0.0), (0.15, 0.05, 0.1), (0.15, 0.05, 0.1), (0.2, 0.05, 0.05), (0.2, 0.05, 0.05), (-1.788e-07, 0.5, 0.0), (0.5, 0.4, 0.3), (0.5, 0.4, 0.3), (0.5, 0.1, 0.25), (0.5, 0.1, 0.25), (0.5, 0.1, 0.3), (0.5, 0.1, 0.3), (0.45, 0.1, 0.3), (0.45, 0.1, 0.3), (0.4, 0.45, 0.3), (0.4, 0.45, 0.3), (0.4, 0.5, 0.3), (0.4, 0.5, 0.3), (0.1, 0.5, 0.3), (0.1, 0.5, 0.3), (-2.384e-07, 0.5, 0.3), (0.4, 0.05, 0.05), (0.4, 0.05, 0.05), (0.4, 0.05, 0.05), (0.4, 0.05, 0.05), (0.1, 0.45, 0.3), (0.1, 0.45, 0.3), (0.5, 0.0, 0.3), (-1.788e-07, 0.15, 0.3), (0.15, 0.15, 0.3), (0.15, 0.15, 0.3), (0.45, 0.0, 0.3), (0.1, -2.384e-07, 0.0), (0.15, -2.98e-08, 0.3), (0.4, 0.45, 0.25), (0.4, 0.45, 0.25), (0.4, 0.45, 0.25), (0.4, 0.5, 0.25), (0.4, 0.5, 0.25), (0.4, 0.5, 0.05), (0.4, 0.5, 0.05), (0.4, 0.45, 0.05), (0.4, 0.45, 0.05), (0.4, 0.45, 0.05), (0.4, 0.45, 0.05), (0.45, 0.4, 0.05), (0.45, 0.4, 0.05), (0.45, 0.4, 0.05), (0.45, 0.4, 0.05), (0.1, 0.5, 0.05), (0.1, 0.5, 0.05), (0.05, 0.5, 0.1), (0.05, 0.5, 0.1), (0.1, 0.5, 0.25), (0.1, 0.5, 0.25), (0.5, 0.4, 0.05), (0.5, 0.4, 0.05), (0.5, 0.1, 0.05), (0.5, 0.1, 0.05), (0.5, 0.45, 0.2), (0.5, 0.45, 0.2), (0.5, 0.4, 0.25), (0.5, 0.4, 0.25), (-2.086e-07, 0.4, 0.05), (0.45, 0.45, 0.2), (0.45, 0.45, 0.2), (0.45, 0.45, 0.2), (0.45, 0.45, 0.2), (0.45, 0.4, 0.25), (0.45, 0.4, 0.25), (0.45, 0.4, 0.25), (0.05, 0.4, 0.0), (0.05, 0.4, 0.0), (0.45, 0.45, 0.1), (0.45, 0.45, 0.1), (0.05, 0.45, 0.2), (0.05, 0.45, 0.2), (0.1, 0.45, 0.25), (0.1, 0.45, 0.25), (0.05, 0.5, 0.2), (0.05, 0.5, 0.2), (0.05, 0.45, 0.1), (0.45, 0.45, 0.1), (0.45, 0.5, 0.1), (0.45, 0.5, 0.1), (0.45, 0.5, 0.2), (0.45, 0.5, 0.2), (0.5, 0.45, 0.1), (0.5, 0.45, 0.1), (0.45, 0.0, 0.1), (0.45, 0.05, 0.1), (0.45, 0.05, 0.1), (0.45, 0.1, 0.25), (0.45, 0.1, 0.25), (0.5, -1.788e-07, 0.0), (0.5, 0.05, 0.2), (0.5, 0.05, 0.2), (0.5, 0.05, 0.1), (0.5, 0.05, 0.1), (0.45, 0.05, 0.1), (0.45, 0.05, 0.2), (0.45, 0.05, 0.2), (0.45, 0.4, 0.3), (0.45, 0.4, 0.3), (-1.788e-07, 0.15, 0.1), (0.05, 0.15, 0.1), (0.05, 0.15, 0.1), (0.05, 0.2, 0.05), (0.05, 0.2, 0.05), (-1.192e-07, 0.1, 0.0), (0.15, 0.05, 0.0), (0.15, 0.05, 0.0), (0.2, -2.98e-08, 0.05), (0.4, 0.0, 0.05), (0.1, -1.192e-07, 0.3), (0.15, -2.98e-08, 0.1), (-1.192e-07, 0.1, 0.3), (-1.788e-07, 0.2, 0.05), (0.05, 0.15, 0.0), (0.05, 0.15, 0.0), (0.15, 0.15, 0.0), (0.15, 0.15, 0.0), (-2.086e-07, 0.45, 0.3), (-0.45, 0.1, 0.0), (-0.45, 0.1, 0.0), (-0.4, 0.05, 0.0), (-0.4, 0.05, 0.0), (-0.45, 0.1, 0.05), (-0.45, 0.1, 0.05), (-0.45, 0.1, 0.05), (-0.45, 0.1, 0.05), (-0.05, 0.45, 0.1), (-0.05, 0.45, 0.1), (-0.05, 0.4, 0.05), (-0.05, 0.4, 0.05), (-0.05, 0.4, 0.05), (-0.05, 0.4, 0.05), (-0.1, 0.45, 0.05), (-0.1, 0.45, 0.05), (-0.1, 0.45, 0.05), (-0.1, 0.45, 0.05), (-0.1, 0.45, 0.0), (-0.1, 0.45, 0.0), (-0.4, 0.45, 0.0), (-0.4, 0.45, 0.0), (-0.45, 0.4, 0.0), (-0.45, 0.4, 0.0), (-0.1, 0.1, 0.3), (-0.1, 0.1, 0.3), (-0.1, 0.1, 0.0), (-0.1, 0.1, 0.0), (-0.5, 0.5, 0.3), (-0.5, 0.5, 0.3), (-0.5, 0.5, 0.0), (-0.5, 0.5, 0.0), (-0.15, 0.05, 0.1), (-0.15, 0.05, 0.1), (-0.2, 0.05, 0.05), (-0.2, 0.05, 0.05), (-0.5, 0.4, 0.3), (-0.5, 0.4, 0.3), (-0.5, 0.1, 0.25), (-0.5, 0.1, 0.25), (-0.5, 0.1, 0.3), (-0.5, 0.1, 0.3), (-0.45, 0.1, 0.3), (-0.45, 0.1, 0.3), (-0.4, 0.45, 0.3), (-0.4, 0.45, 0.3), (-0.4, 0.5, 0.3), (-0.4, 0.5, 0.3), (-0.1, 0.5, 0.3), (-0.1, 0.5, 0.3), (-0.4, 0.05, 0.05), (-0.4, 0.05, 0.05), (-0.4, 0.05, 0.05), (-0.4, 0.05, 0.05), (-0.1, 0.45, 0.3), (-0.1, 0.45, 0.3), (-0.5, 0.0, 0.3), (-0.15, 0.15, 0.3), (-0.15, 0.15, 0.3), (-0.45, 0.0, 0.3), (-0.1, -2.384e-07, 0.0), (-0.15, -2.98e-08, 0.3), (-0.4, 0.45, 0.25), (-0.4, 0.45, 0.25), (-0.4, 0.45, 0.25), (-0.4, 0.5, 0.25), (-0.4, 0.5, 0.25), (-0.4, 0.5, 0.05), (-0.4, 0.5, 0.05), (-0.4, 0.45, 0.05), (-0.4, 0.45, 0.05), (-0.4, 0.45, 0.05), (-0.4, 0.45, 0.05), (-0.45, 0.4, 0.05), (-0.45, 0.4, 0.05), (-0.45, 0.4, 0.05), (-0.45, 0.4, 0.05), (-0.1, 0.5, 0.05), (-0.1, 0.5, 0.05), (-0.05, 0.5, 0.1), (-0.05, 0.5, 0.1), (-0.1, 0.5, 0.25), (-0.1, 0.5, 0.25), (-0.5, 0.4, 0.05), (-0.5, 0.4, 0.05), (-0.5, 0.1, 0.05), (-0.5, 0.1, 0.05), (-0.5, 0.45, 0.2), (-0.5, 0.45, 0.2), (-0.5, 0.4, 0.25), (-0.5, 0.4, 0.25), (-0.45, 0.45, 0.2), (-0.45, 0.45, 0.2), (-0.45, 0.45, 0.2), (-0.45, 0.45, 0.2), (-0.45, 0.4, 0.25), (-0.45, 0.4, 0.25), (-0.45, 0.4, 0.25), (-0.05, 0.4, 0.0), (-0.05, 0.4, 0.0), (-0.45, 0.45, 0.1), (-0.45, 0.45, 0.1), (-0.05, 0.45, 0.2), (-0.05, 0.45, 0.2), (-0.1, 0.45, 0.25), (-0.1, 0.45, 0.25), (-0.05, 0.5, 0.2), (-0.05, 0.5, 0.2), (-0.05, 0.45, 0.1), (-0.45, 0.45, 0.1), (-0.45, 0.5, 0.1), (-0.45, 0.5, 0.1), (-0.45, 0.5, 0.2), (-0.45, 0.5, 0.2), (-0.5, 0.45, 0.1), (-0.5, 0.45, 0.1), (-0.45, 0.0, 0.1), (-0.45, 0.05, 0.1), (-0.45, 0.05, 0.1), (-0.45, 0.1, 0.25), (-0.45, 0.1, 0.25), (-0.5, -1.788e-07, 0.0), (-0.5, 0.05, 0.2), (-0.5, 0.05, 0.2), (-0.5, 0.05, 0.1), (-0.5, 0.05, 0.1), (-0.45, 0.05, 0.1), (-0.45, 0.05, 0.2), (-0.45, 0.05, 0.2), (-0.45, 0.4, 0.3), (-0.45, 0.4, 0.3), (-0.05, 0.15, 0.1), (-0.05, 0.15, 0.1), (-0.05, 0.2, 0.05), (-0.05, 0.2, 0.05), (-0.15, 0.05, 0.0), (-0.15, 0.05, 0.0), (-0.2, -2.98e-08, 0.05), (-0.4, 0.0, 0.05), (-0.1, -1.192e-07, 0.3), (-0.15, -2.98e-08, 0.1), (-0.05, 0.15, 0.0), (-0.05, 0.15, 0.0), (-0.15, 0.15, 0.0), (-0.15, 0.15, 0.0), (0.45, -0.1, 0.0), (0.45, -0.1, 0.0), (0.4, -0.05, 0.0), (0.4, -0.05, 0.0), (0.45, -0.1, 0.05), (0.45, -0.1, 0.05), (0.45, -0.1, 0.05), (0.45, -0.1, 0.05), (0.05, -0.45, 0.1), (0.05, -0.45, 0.1), (-2.086e-07, -0.45, 0.1), (0.05, -0.4, 0.05), (0.05, -0.4, 0.05), (0.05, -0.4, 0.05), (0.05, -0.4, 0.05), (0.1, -0.45, 0.05), (0.1, -0.45, 0.05), (0.1, -0.45, 0.05), (0.1, -0.45, 0.05), (0.1, -0.45, 0.0), (0.1, -0.45, 0.0), (0.4, -0.45, 0.0), (0.4, -0.45, 0.0), (0.45, -0.4, 0.0), (0.45, -0.4, 0.0), (0.1, -0.1, 0.3), (0.1, -0.1, 0.3), (0.1, -0.1, 0.0), (0.1, -0.1, 0.0), (0.5, -0.5, 0.3), (0.5, -0.5, 0.3), (0.5, -0.5, 0.0), (0.5, -0.5, 0.0), (0.15, -0.05, 0.1), (0.15, -0.05, 0.1), (0.2, -0.05, 0.05), (0.2, -0.05, 0.05), (-1.788e-07, -0.5, 0.0), (0.5, -0.4, 0.3), (0.5, -0.4, 0.3), (0.5, -0.1, 0.25), (0.5, -0.1, 0.25), (0.5, -0.1, 0.3), (0.5, -0.1, 0.3), (0.45, -0.1, 0.3), (0.45, -0.1, 0.3), (0.4, -0.45, 0.3), (0.4, -0.45, 0.3), (0.4, -0.5, 0.3), (0.4, -0.5, 0.3), (0.1, -0.5, 0.3), (0.1, -0.5, 0.3), (-2.384e-07, -0.5, 0.3), (0.4, -0.05, 0.05), (0.4, -0.05, 0.05), (0.4, -0.05, 0.05), (0.4, -0.05, 0.05), (0.1, -0.45, 0.3), (0.1, -0.45, 0.3), (-1.788e-07, -0.15, 0.3), (0.15, -0.15, 0.3), (0.15, -0.15, 0.3), (0.4, -0.45, 0.25), (0.4, -0.45, 0.25), (0.4, -0.45, 0.25), (0.4, -0.5, 0.25), (0.4, -0.5, 0.25), (0.4, -0.5, 0.05), (0.4, -0.5, 0.05), (0.4, -0.45, 0.05), (0.4, -0.45, 0.05), (0.4, -0.45, 0.05), (0.4, -0.45, 0.05), (0.45, -0.4, 0.05), (0.45, -0.4, 0.05), (0.45, -0.4, 0.05), (0.45, -0.4, 0.05), (0.1, -0.5, 0.05), (0.1, -0.5, 0.05), (0.05, -0.5, 0.1), (0.05, -0.5, 0.1), (0.1, -0.5, 0.25), (0.1, -0.5, 0.25), (0.5, -0.4, 0.05), (0.5, -0.4, 0.05), (0.5, -0.1, 0.05), (0.5, -0.1, 0.05), (0.5, -0.45, 0.2), (0.5, -0.45, 0.2), (0.5, -0.4, 0.25), (0.5, -0.4, 0.25), (-2.086e-07, -0.4, 0.05), (0.45, -0.45, 0.2), (0.45, -0.45, 0.2), (0.45, -0.45, 0.2), (0.45, -0.45, 0.2), (0.45, -0.4, 0.25), (0.45, -0.4, 0.25), (0.45, -0.4, 0.25), (0.05, -0.4, 0.0), (0.05, -0.4, 0.0), (0.45, -0.45, 0.1), (0.45, -0.45, 0.1), (0.05, -0.45, 0.2), (0.05, -0.45, 0.2), (0.1, -0.45, 0.25), (0.1, -0.45, 0.25), (0.05, -0.5, 0.2), (0.05, -0.5, 0.2), (0.05, -0.45, 0.1), (0.45, -0.45, 0.1), (0.45, -0.5, 0.1), (0.45, -0.5, 0.1), (0.45, -0.5, 0.2), (0.45, -0.5, 0.2), (0.5, -0.45, 0.1), (0.5, -0.45, 0.1), (0.45, -0.05, 0.1), (0.45, -0.05, 0.1), (0.45, -0.1, 0.25), (0.45, -0.1, 0.25), (0.5, -0.05, 0.2), (0.5, -0.05, 0.2), (0.5, -0.05, 0.1), (0.5, -0.05, 0.1), (0.45, -0.05, 0.1), (0.45, -0.05, 0.2), (0.45, -0.05, 0.2), (0.45, -0.4, 0.3), (0.45, -0.4, 0.3), (-1.788e-07, -0.15, 0.1), (0.05, -0.15, 0.1), (0.05, -0.15, 0.1), (0.05, -0.2, 0.05), (0.05, -0.2, 0.05), (-1.192e-07, -0.1, 0.0), (0.15, -0.05, 0.0), (0.15, -0.05, 0.0), (-1.192e-07, -0.1, 0.3), (-1.788e-07, -0.2, 0.05), (0.05, -0.15, 0.0), (0.05, -0.15, 0.0), (0.15, -0.15, 0.0), (0.15, -0.15, 0.0), (-2.086e-07, -0.45, 0.3), (-0.45, -0.1, 0.0), (-0.45, -0.1, 0.0), (-0.4, -0.05, 0.0), (-0.4, -0.05, 0.0), (-0.45, -0.1, 0.05), (-0.45, -0.1, 0.05), (-0.45, -0.1, 0.05), (-0.45, -0.1, 0.05), (-0.05, -0.45, 0.1), (-0.05, -0.45, 0.1), (-0.05, -0.4, 0.05), (-0.05, -0.4, 0.05), (-0.05, -0.4, 0.05), (-0.05, -0.4, 0.05), (-0.1, -0.45, 0.05), (-0.1, -0.45, 0.05), (-0.1, -0.45, 0.05), (-0.1, -0.45, 0.05), (-0.1, -0.45, 0.0), (-0.1, -0.45, 0.0), (-0.4, -0.45, 0.0), (-0.4, -0.45, 0.0), (-0.45, -0.4, 0.0), (-0.45, -0.4, 0.0), (-0.1, -0.1, 0.3), (-0.1, -0.1, 0.3), (-0.1, -0.1, 0.0), (-0.1, -0.1, 0.0), (-0.5, -0.5, 0.3), (-0.5, -0.5, 0.3), (-0.5, -0.5, 0.0), (-0.5, -0.5, 0.0), (-0.15, -0.05, 0.1), (-0.15, -0.05, 0.1), (-0.2, -0.05, 0.05), (-0.2, -0.05, 0.05), (-0.5, -0.4, 0.3), (-0.5, -0.4, 0.3), (-0.5, -0.1, 0.25), (-0.5, -0.1, 0.25), (-0.5, -0.1, 0.3), (-0.5, -0.1, 0.3), (-0.45, -0.1, 0.3), (-0.45, -0.1, 0.3), (-0.4, -0.45, 0.3), (-0.4, -0.45, 0.3), (-0.4, -0.5, 0.3), (-0.4, -0.5, 0.3), (-0.1, -0.5, 0.3), (-0.1, -0.5, 0.3), (-0.4, -0.05, 0.05), (-0.4, -0.05, 0.05), (-0.4, -0.05, 0.05), (-0.4, -0.05, 0.05), (-0.1, -0.45, 0.3), (-0.1, -0.45, 0.3), (-0.15, -0.15, 0.3), (-0.15, -0.15, 0.3), (-0.4, -0.45, 0.25), (-0.4, -0.45, 0.25), (-0.4, -0.45, 0.25), (-0.4, -0.5, 0.25), (-0.4, -0.5, 0.25), (-0.4, -0.5, 0.05), (-0.4, -0.5, 0.05), (-0.4, -0.45, 0.05), (-0.4, -0.45, 0.05), (-0.4, -0.45, 0.05), (-0.4, -0.45, 0.05), (-0.45, -0.4, 0.05), (-0.45, -0.4, 0.05), (-0.45, -0.4, 0.05), (-0.45, -0.4, 0.05), (-0.1, -0.5, 0.05), (-0.1, -0.5, 0.05), (-0.05, -0.5, 0.1), (-0.05, -0.5, 0.1), (-0.1, -0.5, 0.25), (-0.1, -0.5, 0.25), (-0.5, -0.4, 0.05), (-0.5, -0.4, 0.05), (-0.5, -0.1, 0.05), (-0.5, -0.1, 0.05), (-0.5, -0.45, 0.2), (-0.5, -0.45, 0.2), (-0.5, -0.4, 0.25), (-0.5, -0.4, 0.25), (-0.45, -0.45, 0.2), (-0.45, -0.45, 0.2), (-0.45, -0.45, 0.2), (-0.45, -0.45, 0.2), (-0.45, -0.4, 0.25), (-0.45, -0.4, 0.25), (-0.45, -0.4, 0.25), (-0.05, -0.4, 0.0), (-0.05, -0.4, 0.0), (-0.45, -0.45, 0.1), (-0.45, -0.45, 0.1), (-0.05, -0.45, 0.2), (-0.05, -0.45, 0.2), (-0.1, -0.45, 0.25), (-0.1, -0.45, 0.25), (-0.05, -0.5, 0.2), (-0.05, -0.5, 0.2), (-0.05, -0.45, 0.1), (-0.45, -0.45, 0.1), (-0.45, -0.5, 0.1), (-0.45, -0.5, 0.1), (-0.45, -0.5, 0.2), (-0.45, -0.5, 0.2), (-0.5, -0.45, 0.1), (-0.5, -0.45, 0.1), (-0.45, -0.05, 0.1), (-0.45, -0.05, 0.1), (-0.45, -0.1, 0.25), (-0.45, -0.1, 0.25), (-0.5, -0.05, 0.2), (-0.5, -0.05, 0.2), (-0.5, -0.05, 0.1), (-0.5, -0.05, 0.1), (-0.45, -0.05, 0.1), (-0.45, -0.05, 0.2), (-0.45, -0.05, 0.2), (-0.45, -0.4, 0.3), (-0.45, -0.4, 0.3), (-0.05, -0.15, 0.1), (-0.05, -0.15, 0.1), (-0.05, -0.2, 0.05), (-0.05, -0.2, 0.05), (-0.15, -0.05, 0.0), (-0.15, -0.05, 0.0), (-0.05, -0.15, 0.0), (-0.05, -0.15, 0.0), (-0.15, -0.15, 0.0), (-0.15, -0.15, 0.0)], [], [(9, 321, 39), (313, 315, 399, 45), (315, 321, 9, 30), (0, 314, 52, 47), (42, 135, 8), (135, 0, 35, 8), (1, 136, 146, 11), (198, 58, 59, 201), (355, 365, 300, 357), (27, 319, 428, 429), (135, 42, 51, 343), (40, 125, 126, 20), (56, 408, 15, 12), (14, 310, 430, 151), (51, 324, 343), (66, 312, 309, 77), (314, 26, 25), (7, 60, 421), (10, 54, 322), (23, 34, 316), (47, 35, 0), (370, 31, 44, 395), (334, 16, 393, 369), (21, 65, 303), (57, 347, 328), (284, 2, 22, 307), (288, 3, 28, 337), (30, 399, 315), (361, 371, 403, 46), (396, 391, 397, 367), (358, 362, 389), (39, 321, 70, 50), (10, 43, 54), (350, 49, 18), (50, 70, 41), (43, 10, 24), (45, 353, 313), (70, 13, 41), (356, 29, 38, 37), (52, 314, 25), (398, 380, 401, 400), (299, 366, 368, 36), (347, 55, 53, 185), (383, 33, 32, 402), (406, 290, 338), (416, 411, 413, 415), (417, 409, 325, 412), (340, 167, 405, 407), (285, 410, 286), (316, 410, 285, 23), (343, 324, 326), (57, 55, 347), (80, 432, 310, 14), (316, 34, 303, 65), (289, 48, 414, 373), (4, 5, 305, 359), (382, 375, 377, 384), (360, 306, 308, 363), (317, 426, 436, 346), (385, 378, 323, 418), (19, 320, 339, 287), (313, 353, 332), (434, 425, 65, 21), (7, 387, 295, 60), (297, 379, 433, 423), (6, 311, 425, 434), (301, 292, 296), (431, 317, 346, 349), (420, 344, 345, 17), (302, 298, 388, 304), (372, 364, 291, 374), (437, 435, 17, 345), (335, 336, 79, 341), (286, 410, 348, 427), (19, 318, 320), (6, 427, 348, 311), (330, 351, 386, 419), (352, 331, 333, 354), (404, 376, 381, 390), (148, 149, 327, 329), (394, 342, 438), (129, 422, 424, 130), (392, 394, 438), (293, 392, 438, 294), (73, 106, 321), (467, 112, 549, 469), (469, 97, 73, 321), (61, 114, 119, 468), (109, 72, 206), (206, 72, 102, 61), (62, 75, 220, 207), (277, 281, 128, 127), (506, 508, 454, 516), (94, 577, 576, 473), (206, 495, 118, 109), (107, 87, 126, 125), (123, 76, 82, 558), (81, 227, 578, 464), (118, 495, 477), (66, 77, 463, 466), (468, 92, 93), (71, 570, 131), (74, 475, 121), (90, 470, 101), (114, 61, 102), (521, 545, 111, 98), (487, 520, 543, 83), (88, 457, 65), (124, 481, 498), (439, 461, 89, 63), (443, 489, 95, 64), (97, 469, 549), (512, 113, 553, 522), (546, 518, 547, 541), (509, 539, 513), (106, 117, 70, 321), (74, 121, 110), (501, 85, 116), (117, 108, 70), (110, 91, 74), (112, 467, 504), (70, 108, 78), (507, 104, 105, 96), (119, 92, 468), (548, 550, 551, 530), (453, 103, 519, 517), (498, 262, 120, 122), (533, 552, 99, 100), (556, 490, 445), (566, 565, 563, 561), (567, 562, 478, 559), (492, 557, 555, 244), (440, 441, 560), (470, 90, 440, 560), (495, 479, 477), (124, 498, 122), (80, 81, 464, 432), (470, 65, 457, 101), (444, 524, 564, 115), (67, 510, 459, 68), (532, 534, 528, 526), (511, 514, 462, 460), (471, 497, 582, 574), (535, 568, 476, 529), (86, 442, 491, 474), (467, 485, 504), (580, 88, 65, 425), (71, 131, 449, 537), (451, 572, 433, 379), (69, 580, 425, 465), (455, 450, 447), (579, 500, 497, 471), (420, 84, 496, 344), (456, 458, 538, 452), (523, 525, 446, 515), (583, 496, 84, 581), (488, 493, 79, 336), (441, 575, 499, 560), (86, 474, 472), (69, 465, 499, 575), (483, 569, 536, 502), (503, 505, 486, 484), (554, 540, 531, 527), (222, 482, 480, 223), (544, 438, 494), (129, 130, 573, 571), (542, 438, 544), (448, 294, 438, 542), (143, 178, 621), (613, 184, 695, 615), (615, 169, 143, 621), (132, 187, 192, 614), (181, 142, 135), (135, 142, 174, 132), (133, 145, 146, 136), (198, 201, 200, 199), (651, 653, 600, 661), (165, 429, 428, 619), (135, 343, 191, 181), (179, 158, 276, 275), (196, 147, 153, 703), (152, 151, 430, 610), (191, 343, 624), (210, 224, 609, 612), (614, 163, 164), (141, 715, 202), (144, 622, 194), (161, 616, 173), (187, 132, 174), (666, 691, 183, 170), (634, 665, 689, 154), (159, 603, 209), (197, 628, 347), (584, 607, 160, 134), (588, 637, 166, 137), (169, 615, 695), (657, 186, 699, 667), (692, 663, 693, 687), (654, 685, 658), (178, 190, 214, 621), (144, 194, 182), (646, 156, 189), (190, 180, 214), (182, 162, 144), (184, 613, 649), (214, 180, 150), (652, 176, 177, 168), (192, 163, 614), (694, 696, 697, 676), (599, 175, 664, 662), (347, 185, 193, 195), (679, 698, 171, 172), (701, 638, 590), (710, 709, 707, 705), (711, 706, 625, 704), (640, 702, 405, 167), (585, 586, 410), (616, 161, 585, 410), (343, 626, 624), (197, 347, 195), (228, 152, 610, 722), (616, 209, 603, 173), (589, 669, 708, 188), (138, 655, 605, 139), (678, 680, 673, 671), (656, 659, 608, 606), (617, 645, 726, 720), (681, 712, 623, 674), (157, 587, 639, 620), (613, 632, 649), (724, 159, 209, 719), (141, 202, 595, 683), (597, 717, 723, 675), (140, 724, 719, 611), (601, 596, 592), (431, 349, 645, 617), (714, 155, 644, 643), (602, 604, 684, 598), (668, 670, 591, 660), (727, 644, 155, 725), (635, 641, 226, 636), (586, 721, 348, 410), (157, 620, 618), (140, 611, 348, 721), (630, 713, 682, 647), (648, 650, 633, 631), (700, 686, 677, 672), (148, 629, 627, 149), (690, 728, 642), (280, 282, 718, 716), (688, 728, 690), (593, 594, 728, 688), (217, 621, 255), (757, 759, 835, 261), (759, 621, 217, 246), (203, 758, 269, 264), (258, 206, 216), (206, 203, 251, 216), (204, 207, 220, 219), (277, 278, 279, 281), (792, 802, 744, 794), (242, 763, 576, 577), (206, 258, 268, 495), (256, 275, 276, 235), (273, 843, 230, 221), (229, 754, 578, 227), (268, 767, 495), (210, 756, 753, 224), (758, 241, 240), (215, 283, 854), (218, 271, 765), (238, 250, 760), (264, 251, 203), (807, 247, 260, 831), (777, 231, 829, 806), (236, 209, 747), (274, 498, 771), (729, 205, 237, 751), (733, 208, 243, 779), (246, 835, 759), (798, 808, 839, 263), (832, 827, 833, 804), (795, 799, 825), (255, 621, 214, 267), (218, 259, 271), (787, 266, 233), (267, 214, 257), (259, 218, 239), (261, 790, 757), (214, 225, 257), (793, 245, 254, 253), (269, 758, 240), (834, 816, 837, 836), (743, 803, 805, 252), (498, 272, 270, 262), (819, 249, 248, 838), (841, 735, 780), (850, 845, 847, 849), (851, 844, 768, 846), (782, 244, 555, 842), (730, 560, 731), (760, 560, 730, 238), (495, 767, 769), (274, 272, 498), (228, 722, 754, 229), (760, 250, 747, 209), (734, 265, 848, 810), (211, 212, 749, 796), (818, 812, 814, 820), (797, 750, 752, 800), (761, 858, 862, 786), (821, 815, 766, 852), (234, 764, 781, 732), (757, 790, 775), (860, 719, 209, 236), (215, 823, 739, 283), (741, 675, 723, 856), (213, 755, 719, 860), (745, 737, 740), (579, 761, 786, 500), (714, 643, 785, 232), (746, 742, 824, 748), (809, 801, 736, 811), (863, 861, 232, 785), (778, 636, 226, 783), (731, 560, 499, 859), (234, 762, 764), (213, 859, 499, 755), (773, 788, 822, 853), (789, 774, 776, 791), (840, 813, 817, 826), (222, 223, 770, 772), (830, 784, 728), (280, 855, 857, 282), (828, 830, 728), (738, 828, 728, 594)])
me_cube_004.materials.append(None)
me_cube_004.use_remesh_preserve_volume = False
me_cube_004.use_remesh_preserve_attributes = False
me_cube_004.use_mirror_vertex_groups = False
me_cube_004.update()
me_cube_002 = bpy.data.meshes.new('Cube.002')
me_cube_002.from_pydata([(0.0, 0.49, 0.35), (0.0, 0.49, 0.39), (0.0, 0.01, 0.39), (0.0, 0.01, 0.35), (0.01, 0.0, 0.35), (0.01, 0.0, 0.39), (0.49, 0.0, 0.39), (0.49, 0.0, 0.35), (0.5, 0.01, 0.35), (0.5, 0.01, 0.39), (0.5, 0.49, 0.39), (0.5, 0.49, 0.35), (0.49, 0.5, 0.35), (0.49, 0.5, 0.39), (0.01, 0.5, 0.39), (0.01, 0.5, 0.35), (0.49, 0.49, 0.35), (0.01, 0.49, 0.35), (0.01, 0.01, 0.35), (0.49, 0.01, 0.35), (0.01, 0.49, 0.4), (0.49, 0.49, 0.4), (0.49, 0.01, 0.4), (0.01, 0.01, 0.4)], [], [(1, 0, 3, 2), (5, 4, 7, 6), (9, 8, 11, 10), (13, 12, 15, 14), (17, 16, 19, 18), (21, 20, 23, 22), (5, 23, 2), (7, 8, 9, 6), (9, 22, 6), (0, 17, 18, 3), (14, 20, 21, 13), (11, 12, 13, 10), (12, 11, 16), (4, 18, 19, 7), (15, 17, 0), (4, 3, 18), (23, 5, 6, 22), (16, 11, 8, 19), (8, 7, 19), (1, 14, 15, 0), (22, 9, 10, 21), (3, 4, 5, 2), (1, 20, 14), (13, 21, 10), (17, 15, 12, 16), (2, 23, 20, 1)])
me_cube_002.materials.append(None)
me_cube_002.use_remesh_preserve_volume = False
me_cube_002.use_remesh_preserve_attributes = False
me_cube_002.use_mirror_vertex_groups = False
me_cube_002.update()
me_cube_001 = bpy.data.meshes.new('Cube.001')
me_cube_001.from_pydata([(-0.1, -0.1, 0.3), (-0.1, 0.1, 0.3), (0.1, 0.1, 0.3), (0.1, -0.1, 0.3), (-0.1, -0.1, 3.0), (-0.1, 0.1, 3.0), (0.1, 0.1, 3.0), (0.1, -0.1, 3.0), (-0.09, 0.09, 0.3), (-0.09, -0.09, 0.3), (0.09, 0.09, 0.3), (0.09, 0.09, 3.0), (0.09, -0.09, 3.0), (0.09, -0.09, 0.3), (-0.09, -0.09, 3.0), (-0.09, 0.09, 3.0)], [], [(7, 6, 11, 12), (13, 10, 2, 3), (0, 9, 13, 3), (7, 12, 14, 4), (7, 4, 0, 3), (8, 15, 14, 9), (5, 6, 2, 1), (11, 6, 5, 15), (0, 1, 8, 9), (8, 1, 2, 10), (14, 15, 5, 4), (15, 8, 10, 11), (11, 10, 13, 12), (9, 14, 12, 13), (6, 7, 3, 2), (4, 5, 1, 0)])
me_cube_001.materials.append(None)
me_cube_001.use_remesh_preserve_volume = False
me_cube_001.use_remesh_preserve_attributes = False
me_cube_001.use_mirror_vertex_groups = False
me_cube_001.update()
me_cube = bpy.data.meshes.new('Cube')
me_cube.from_pydata([(0.5, 0.5, 0.0), (0.495, 0.495, 0.005), (0.1, 0.1, 0.0), (0.45, 0.1, 0.005), (0.495, 0.001815, 0.005), (0.45, 0.1, 0.0), (0.002549, 0.495, 0.005), (0.1, 0.45, 0.005), (0.1, 0.45, 0.0), (0.15, 0.15, 0.0), (0.15, 0.15, 0.005), (0.105, 0.001815, 0.005), (0.105, 0.105, 0.005), (0.002549, 0.105, 0.005), (0.495, 0.1, 0.05), (0.5, 0.1, 0.05), (0.1, 0.5, 0.05), (0.1, 0.495, 0.05), (0.5, 0.5, 0.3), (0.1, 0.1, 0.3), (0.5, 0.1, 0.3), (0.1, 0.5, 0.3), (0.105, 0.105, 0.295), (0.495, 0.1, 0.295), (0.1, 0.495, 0.295), (0.105, 0.001815, 0.295), (0.002549, 0.15, 0.295), (0.15, 0.001815, 0.295), (0.002549, 0.105, 0.295), (0.002549, 0.495, 0.295), (0.45, 0.001815, 0.295), (0.495, 0.001815, 0.295), (0.495, 0.495, 0.295), (0.002549, 0.45, 0.295), (0.05, 0.15, 0.0), (0.05, 0.15, 0.005), (0.15, 0.05, 0.005), (0.15, 0.05, 0.0), (0.002549, 0.4, 0.05), (0.05, 0.4, 0.005), (0.05, 0.4, 0.0), (0.45, 0.4, 0.005), (0.45, 0.4, 0.0), (0.4, 0.5, 0.3), (0.495, 0.4, 0.25), (0.5, 0.4, 0.25), (0.495, 0.4, 0.295), (0.5, 0.4, 0.3), (0.4, 0.05, 0.005), (0.4, 0.05, 0.0), (0.4, 0.001815, 0.05), (0.4, 0.495, 0.05), (0.4, 0.5, 0.05), (0.1, 0.495, 0.25), (0.4, 0.5, 0.25), (0.4, 0.495, 0.25), (0.4, 0.495, 0.295), (0.4, 0.45, 0.005), (0.4, 0.45, 0.0), (0.495, 0.4, 0.05), (0.5, 0.4, 0.05), (0.05, 0.495, 0.1), (0.45, 0.5, 0.1), (0.45, 0.495, 0.1), (0.05, 0.5, 0.1), (0.002549, 0.45, 0.1), (0.1, 0.5, 0.25), (0.5, 0.05, 0.1), (0.1, 0.45, 0.3), (0.1, 0.45, 0.295), (0.4, 0.45, 0.3), (0.05, 0.495, 0.2), (0.45, 0.5, 0.2), (0.495, 0.45, 0.1), (0.5, 0.45, 0.1), (0.15, 0.15, 0.3), (0.15, 0.15, 0.295), (0.495, 0.05, 0.1), (0.4, 0.45, 0.295), (0.45, 0.495, 0.2), (0.05, 0.5, 0.2), (0.5, 0.05, 0.2), (0.5, 0.45, 0.2), (0.495, 0.45, 0.2), (0.45, 0.1, 0.3), (0.45, 0.1, 0.295), (0.45, 0.001815, 0.1), (0.45, 0.4, 0.295), (0.45, 0.4, 0.3), (0.495, 0.05, 0.2), (0.5, 0.1, 0.25), (0.495, 0.1, 0.25), (0.2, 0.001815, 0.05), (0.15, 0.001815, 0.1), (0.002549, 0.15, 0.1), (0.002549, 0.2, 0.05), (-0.5, 0.5, 0.0), (-0.495, 0.495, 0.005), (-0.1, 0.1, 0.0), (-0.45, 0.1, 0.005), (-0.495, 0.001815, 0.005), (-0.45, 0.1, 0.0), (5.96e-08, 0.5, 0.0), (-0.002549, 0.495, 0.005), (1.192e-07, 0.1, 0.0), (-0.1, 0.45, 0.005), (-0.1, 0.45, 0.0), (-0.15, 0.15, 0.0), (-0.15, 0.15, 0.005), (-0.105, 0.001815, 0.005), (0.0, 0.5, 0.3), (-0.105, 0.105, 0.005), (-0.002549, 0.105, 0.005), (-0.495, 0.1, 0.05), (-0.5, 0.1, 0.05), (-0.1, 0.5, 0.05), (-0.1, 0.495, 0.05), (-0.5, 0.5, 0.3), (-0.1, 0.1, 0.3), (-0.5, 0.1, 0.3), (1.192e-07, 0.1, 0.3), (-0.1, 0.5, 0.3), (2.98e-08, 0.45, 0.3), (5.96e-08, 0.15, 0.3), (-0.105, 0.105, 0.295), (-0.495, 0.1, 0.295), (-0.1, 0.495, 0.295), (-0.105, 0.001815, 0.295), (-0.002549, 0.15, 0.295), (-0.15, 0.001815, 0.295), (-0.002549, 0.105, 0.295), (-0.002549, 0.495, 0.295), (-0.45, 0.001815, 0.295), (-0.495, 0.001815, 0.295), (-0.495, 0.495, 0.295), (-0.002549, 0.45, 0.295), (-0.05, 0.15, 0.0), (-0.05, 0.15, 0.005), (-0.15, 0.05, 0.005), (-0.15, 0.05, 0.0), (-0.002549, 0.4, 0.05), (-0.05, 0.4, 0.005), (-0.05, 0.4, 0.0), (-0.45, 0.4, 0.005), (-0.45, 0.4, 0.0), (-0.4, 0.5, 0.3), (-0.495, 0.4, 0.25), (-0.5, 0.4, 0.25), (-0.495, 0.4, 0.295), (-0.5, 0.4, 0.3), (-0.4, 0.05, 0.005), (-0.4, 0.05, 0.0), (-0.4, 0.001815, 0.05), (-0.4, 0.495, 0.05), (-0.4, 0.5, 0.05), (-0.1, 0.495, 0.25), (-0.4, 0.5, 0.25), (-0.4, 0.495, 0.25), (-0.4, 0.495, 0.295), (-0.4, 0.45, 0.005), (-0.4, 0.45, 0.0), (-0.495, 0.4, 0.05), (-0.5, 0.4, 0.05), (-0.05, 0.495, 0.1), (-0.45, 0.5, 0.1), (-0.45, 0.495, 0.1), (-0.05, 0.5, 0.1), (-0.002549, 0.45, 0.1), (-0.1, 0.5, 0.25), (-0.5, 0.05, 0.1), (-0.1, 0.45, 0.3), (-0.1, 0.45, 0.295), (-0.4, 0.45, 0.3), (-0.05, 0.495, 0.2), (-0.45, 0.5, 0.2), (-0.495, 0.45, 0.1), (-0.5, 0.45, 0.1), (-0.15, 0.15, 0.3), (-0.15, 0.15, 0.295), (-0.495, 0.05, 0.1), (-0.4, 0.45, 0.295), (-0.45, 0.495, 0.2), (-0.05, 0.5, 0.2), (-0.5, 0.05, 0.2), (-0.5, 0.45, 0.2), (-0.495, 0.45, 0.2), (-0.45, 0.1, 0.3), (-0.45, 0.1, 0.295), (-0.45, 0.001815, 0.1), (-0.45, 0.4, 0.295), (-0.45, 0.4, 0.3), (-0.495, 0.05, 0.2), (-0.5, 0.1, 0.25), (-0.495, 0.1, 0.25), (1.192e-07, 0.1, 0.005), (1.192e-07, 0.1, 0.05), (2.98e-08, 0.45, 0.1), (2.98e-08, 0.4, 0.05), (-0.2, 0.001815, 0.05), (-0.15, 0.001815, 0.1), (5.96e-08, 0.15, 0.1), (-0.002549, 0.15, 0.1), (5.96e-08, 0.2, 0.05), (-0.002549, 0.2, 0.05), (0.5, -0.5, 0.0), (0.495, -0.495, 0.005), (0.1, -0.1, 0.0), (0.45, -0.1, 0.005), (0.5, -8.643e-07, 0.0), (0.1, -8.941e-07, 0.0), (0.495, -0.001816, 0.005), (0.45, -0.1, 0.0), (0.002549, -0.495, 0.005), (0.1, -0.45, 0.005), (0.1, -0.45, 0.0), (0.15, -0.15, 0.0), (0.15, -0.15, 0.005), (0.105, -0.001817, 0.005), (0.105, -0.105, 0.005), (0.002549, -0.105, 0.005), (0.495, -0.1, 0.05), (0.5, -0.1, 0.05), (0.1, -0.5, 0.05), (0.1, -0.495, 0.05), (0.5, -0.5, 0.3), (0.1, -0.1, 0.3), (0.1, -7.451e-07, 0.3), (0.5, -0.1, 0.3), (0.45, -6.557e-07, 0.3), (0.5, -6.557e-07, 0.3), (0.1, -0.5, 0.3), (0.15, -7.153e-07, 0.3), (0.105, -0.105, 0.295), (0.495, -0.1, 0.295), (0.1, -0.495, 0.295), (0.105, -0.001817, 0.295), (0.002549, -0.15, 0.295), (0.15, -0.001817, 0.295), (0.002549, -0.105, 0.295), (0.002549, -0.495, 0.295), (0.45, -0.001816, 0.295), (0.495, -0.001816, 0.295), (0.495, -0.495, 0.295), (0.002549, -0.45, 0.295), (0.05, -0.15, 0.0), (0.05, -0.15, 0.005), (0.15, -0.05, 0.005), (0.15, -0.05, 0.0), (0.002549, -0.4, 0.05), (0.05, -0.4, 0.005), (0.05, -0.4, 0.0), (0.45, -0.4, 0.005), (0.45, -0.4, 0.0), (0.4, -0.5, 0.3), (0.495, -0.4, 0.25), (0.5, -0.4, 0.25), (0.495, -0.4, 0.295), (0.5, -0.4, 0.3), (0.4, -0.05, 0.005), (0.4, -0.05, 0.0), (0.4, -0.001816, 0.05), (0.4, -6.557e-07, 0.05), (0.4, -0.495, 0.05), (0.4, -0.5, 0.05), (0.1, -0.495, 0.25), (0.4, -0.5, 0.25), (0.4, -0.495, 0.25), (0.4, -0.495, 0.295), (0.4, -0.45, 0.005), (0.4, -0.45, 0.0), (0.495, -0.4, 0.05), (0.5, -0.4, 0.05), (0.05, -0.495, 0.1), (0.45, -0.5, 0.1), (0.45, -0.495, 0.1), (0.05, -0.5, 0.1), (0.002549, -0.45, 0.1), (0.1, -0.5, 0.25), (0.5, -0.05, 0.1), (0.1, -0.45, 0.3), (0.1, -0.45, 0.295), (0.4, -0.45, 0.3), (0.05, -0.495, 0.2), (0.45, -0.5, 0.2), (0.45, -6.557e-07, 0.1), (0.495, -0.45, 0.1), (0.5, -0.45, 0.1), (0.15, -0.15, 0.3), (0.15, -0.15, 0.295), (0.495, -0.05, 0.1), (0.4, -0.45, 0.295), (0.45, -0.495, 0.2), (0.05, -0.5, 0.2), (0.5, -0.05, 0.2), (0.5, -0.45, 0.2), (0.495, -0.45, 0.2), (0.45, -0.1, 0.3), (0.45, -0.1, 0.295), (0.45, -0.001816, 0.1), (0.45, -0.4, 0.295), (0.45, -0.4, 0.3), (0.495, -0.05, 0.2), (0.5, -0.1, 0.25), (0.495, -0.1, 0.25), (0.2, -6.557e-07, 0.05), (0.2, -0.001817, 0.05), (0.15, -0.001817, 0.1), (0.002549, -0.15, 0.1), (0.15, -7.153e-07, 0.1), (0.002549, -0.2, 0.05), (-0.5, -0.5, 0.0), (-0.495, -0.495, 0.005), (-0.1, -0.1, 0.0), (-0.45, -0.1, 0.005), (-0.5, -8.643e-07, 0.0), (-0.1, -8.941e-07, 0.0), (-0.495, -0.001816, 0.005), (-0.45, -0.1, 0.0), (5.96e-08, -0.5, 0.0), (-0.002549, -0.495, 0.005), (1.192e-07, -0.1, 0.0), (-0.1, -0.45, 0.005), (-0.1, -0.45, 0.0), (-0.15, -0.15, 0.0), (-0.15, -0.15, 0.005), (-0.105, -0.001817, 0.005), (0.0, -0.5, 0.3), (-0.105, -0.105, 0.005), (-0.002549, -0.105, 0.005), (-0.495, -0.1, 0.05), (-0.5, -0.1, 0.05), (-0.1, -0.5, 0.05), (-0.1, -0.495, 0.05), (-0.5, -0.5, 0.3), (-0.1, -0.1, 0.3), (-0.1, -7.451e-07, 0.3), (-0.5, -0.1, 0.3), (-0.45, -6.557e-07, 0.3), (-0.5, -6.557e-07, 0.3), (1.192e-07, -0.1, 0.3), (-0.1, -0.5, 0.3), (2.98e-08, -0.45, 0.3), (-0.15, -7.153e-07, 0.3), (5.96e-08, -0.15, 0.3), (-0.105, -0.105, 0.295), (-0.495, -0.1, 0.295), (-0.1, -0.495, 0.295), (-0.105, -0.001817, 0.295), (-0.002549, -0.15, 0.295), (-0.15, -0.001817, 0.295), (-0.002549, -0.105, 0.295), (-0.002549, -0.495, 0.295), (-0.45, -0.001816, 0.295), (-0.495, -0.001816, 0.295), (-0.495, -0.495, 0.295), (-0.002549, -0.45, 0.295), (-0.05, -0.15, 0.0), (-0.05, -0.15, 0.005), (-0.15, -0.05, 0.005), (-0.15, -0.05, 0.0), (-0.002549, -0.4, 0.05), (-0.05, -0.4, 0.005), (-0.05, -0.4, 0.0), (-0.45, -0.4, 0.005), (-0.45, -0.4, 0.0), (-0.4, -0.5, 0.3), (-0.495, -0.4, 0.25), (-0.5, -0.4, 0.25), (-0.495, -0.4, 0.295), (-0.5, -0.4, 0.3), (-0.4, -0.05, 0.005), (-0.4, -0.05, 0.0), (-0.4, -0.001816, 0.05), (-0.4, -6.557e-07, 0.05), (-0.4, -0.495, 0.05), (-0.4, -0.5, 0.05), (-0.1, -0.495, 0.25), (-0.4, -0.5, 0.25), (-0.4, -0.495, 0.25), (-0.4, -0.495, 0.295), (-0.4, -0.45, 0.005), (-0.4, -0.45, 0.0), (-0.495, -0.4, 0.05), (-0.5, -0.4, 0.05), (-0.05, -0.495, 0.1), (-0.45, -0.5, 0.1), (-0.45, -0.495, 0.1), (-0.05, -0.5, 0.1), (-0.002549, -0.45, 0.1), (-0.1, -0.5, 0.25), (-0.5, -0.05, 0.1), (-0.1, -0.45, 0.3), (-0.1, -0.45, 0.295), (-0.4, -0.45, 0.3), (-0.05, -0.495, 0.2), (-0.45, -0.5, 0.2), (-0.45, -6.557e-07, 0.1), (-0.495, -0.45, 0.1), (-0.5, -0.45, 0.1), (-0.15, -0.15, 0.3), (-0.15, -0.15, 0.295), (-0.495, -0.05, 0.1), (-0.4, -0.45, 0.295), (-0.45, -0.495, 0.2), (-0.05, -0.5, 0.2), (-0.5, -0.05, 0.2), (-0.5, -0.45, 0.2), (-0.495, -0.45, 0.2), (-0.45, -0.1, 0.3), (-0.45, -0.1, 0.295), (-0.45, -0.001816, 0.1), (-0.45, -0.4, 0.295), (-0.45, -0.4, 0.3), (-0.495, -0.05, 0.2), (-0.5, -0.1, 0.25), (-0.495, -0.1, 0.25), (1.192e-07, -0.1, 0.005), (1.192e-07, -0.1, 0.05), (2.98e-08, -0.45, 0.1), (2.98e-08, -0.4, 0.05), (-0.2, -6.557e-07, 0.05), (-0.2, -0.001817, 0.05), (-0.15, -0.001817, 0.1), (5.96e-08, -0.15, 0.1), (-0.002549, -0.15, 0.1), (-0.15, -7.153e-07, 0.1), (5.96e-08, -0.2, 0.05), (-0.002549, -0.2, 0.05)], [], [(32, 83, 44), (16, 102, 64), (35, 34, 40, 39), (77, 4, 31, 89), (18, 0, 62, 72), (65, 33, 122, 196), (228, 229, 20, 84), (91, 89, 31), (57, 41, 1), (0, 102, 16, 52), (32, 46, 87), (0, 18, 82, 74), (67, 208, 15), (208, 0, 60, 15), (2, 209, 226, 19), (60, 59, 14, 15), (304, 92, 93, 308), (200, 94, 95, 202), (4, 11, 92, 50), (48, 36, 11, 4), (50, 86, 4), (9, 37, 209, 2), (208, 67, 81, 229), (69, 24, 21, 68), (78, 87, 88, 70), (65, 196, 197, 38), (90, 91, 23, 20), (35, 10, 9, 34), (94, 200, 123, 26), (81, 90, 229), (104, 2, 19, 120), (9, 2, 104, 34), (17, 61, 6), (52, 16, 17, 51), (231, 27, 76, 75), (123, 120, 19, 75), (4, 86, 30, 31), (12, 13, 28, 22), (18, 47, 45), (21, 110, 122, 68), (32, 44, 46), (83, 82, 45, 44), (18, 88, 47), (42, 58, 0), (6, 1, 51, 17), (43, 56, 78, 70), (51, 1, 63), (6, 39, 7), (74, 60, 0), (44, 45, 47, 46), (32, 56, 55), (66, 53, 71, 80), (21, 24, 53, 66), (40, 102, 8), (7, 39, 40, 8), (4, 77, 14), (5, 3, 41, 42), (3, 5, 49, 48), (91, 31, 23), (52, 62, 0), (57, 58, 42, 41), (53, 24, 29), (17, 16, 64, 61), (7, 8, 58, 57), (11, 12, 22, 25), (80, 71, 61, 64), (59, 60, 74, 73), (64, 102, 110, 80), (18, 70, 88), (55, 79, 32), (122, 33, 69, 68), (80, 110, 66), (1, 59, 73), (70, 18, 43), (72, 54, 18), (110, 21, 66), (52, 51, 63, 62), (82, 18, 45), (63, 79, 72, 62), (32, 1, 73, 83), (1, 6, 7, 57), (11, 93, 92), (74, 82, 83, 73), (23, 85, 84, 20), (30, 228, 84, 85), (79, 55, 54, 72), (14, 77, 67, 15), (89, 81, 67, 77), (89, 91, 90, 81), (49, 208, 209, 37), (5, 208, 49), (1, 32, 79, 63), (36, 37, 9, 10), (0, 208, 5, 42), (56, 32, 78), (87, 78, 32), (54, 55, 56, 43), (229, 90, 20), (48, 4, 3), (25, 76, 27), (10, 35, 13, 12), (0, 58, 8, 102), (22, 76, 25), (26, 123, 75, 76), (33, 29, 24, 69), (50, 261, 284, 86), (38, 95, 13, 6), (6, 65, 38), (1, 4, 14, 59), (46, 47, 88, 87), (1, 41, 3, 4), (50, 92, 304, 261), (49, 37, 36, 48), (34, 104, 102, 40), (13, 94, 26, 28), (28, 26, 76, 22), (18, 54, 43), (10, 12, 11, 36), (13, 95, 94), (13, 35, 39, 6), (38, 197, 202, 95), (86, 284, 228, 30), (93, 11, 25, 27), (308, 93, 27, 231), (75, 19, 226, 231), (6, 29, 33, 65), (71, 53, 29), (61, 71, 29, 6), (31, 30, 85, 23), (134, 146, 185), (115, 166, 102), (137, 141, 142, 136), (179, 191, 133, 100), (117, 174, 164, 96), (167, 196, 122, 135), (337, 186, 119, 338), (193, 133, 191), (159, 97, 143), (96, 154, 115, 102), (134, 189, 148), (96, 176, 184, 117), (169, 114, 314), (314, 114, 162, 96), (98, 118, 335, 315), (162, 114, 113, 161), (420, 425, 199, 198), (200, 202, 203, 201), (100, 152, 198, 109), (150, 100, 109, 138), (152, 100, 188), (107, 98, 315, 139), (314, 338, 183, 169), (171, 170, 121, 126), (180, 172, 190, 189), (167, 140, 197, 196), (192, 119, 125, 193), (137, 136, 107, 108), (201, 128, 123, 200), (183, 338, 192), (194, 195, 104), (104, 120, 118, 98), (107, 136, 104, 98), (116, 103, 163), (154, 153, 116, 115), (342, 177, 178, 129), (195, 120, 104), (123, 177, 118, 120), (100, 133, 132, 188), (111, 124, 130, 112), (117, 147, 149), (121, 170, 122, 110), (134, 148, 146), (185, 146, 147, 184), (117, 149, 190), (144, 96, 160), (103, 116, 153, 97), (145, 172, 180, 158), (153, 165, 97), (103, 105, 141), (176, 96, 162), (146, 148, 149, 147), (134, 157, 158), (168, 182, 173, 155), (121, 168, 155, 126), (142, 106, 102), (105, 106, 142, 141), (100, 113, 179), (101, 144, 143, 99), (99, 150, 151, 101), (193, 125, 133), (154, 96, 164), (159, 143, 144, 160), (155, 131, 126), (116, 163, 166, 115), (105, 159, 160, 106), (109, 127, 124, 111), (182, 166, 163, 173), (161, 175, 176, 162), (166, 182, 110, 102), (117, 190, 172), (157, 134, 181), (122, 170, 171, 135), (182, 168, 110), (97, 175, 161), (172, 145, 117), (174, 117, 156), (110, 168, 121), (154, 164, 165, 153), (184, 147, 117), (165, 164, 174, 181), (134, 185, 175, 97), (97, 159, 105, 103), (109, 198, 199), (176, 175, 185, 184), (125, 119, 186, 187), (132, 187, 186, 337), (181, 174, 156, 157), (113, 114, 169, 179), (191, 179, 169, 183), (191, 183, 192, 193), (151, 139, 315, 314), (101, 151, 314), (97, 165, 181, 134), (138, 108, 107, 139), (96, 144, 101, 314), (158, 180, 134), (189, 134, 180), (156, 145, 158, 157), (338, 119, 192), (150, 99, 100), (127, 129, 178), (108, 111, 112, 137), (96, 102, 106, 160), (124, 127, 178), (128, 178, 177, 123), (135, 171, 126, 131), (152, 188, 396, 373), (140, 103, 112, 203), (103, 140, 167), (97, 161, 113, 100), (148, 189, 190, 149), (97, 100, 99, 143), (152, 373, 420, 198), (151, 150, 138, 139), (136, 142, 102, 104), (112, 130, 128, 201), (130, 124, 178, 128), (117, 145, 156), (108, 138, 109, 111), (112, 201, 203), (112, 103, 141, 137), (140, 203, 202, 197), (188, 132, 337, 396), (199, 129, 127, 109), (425, 342, 129, 199), (177, 342, 335, 118), (103, 167, 135, 131), (173, 131, 155), (163, 103, 131, 173), (133, 125, 187, 132), (242, 254, 295), (222, 275, 318), (245, 249, 250, 244), (289, 301, 241, 210), (224, 283, 273, 204), (276, 418, 341, 243), (228, 296, 227, 229), (303, 241, 301), (268, 205, 251), (204, 263, 222, 318), (242, 299, 256), (204, 286, 294, 224), (278, 221, 208), (208, 221, 271, 204), (206, 225, 226, 209), (271, 221, 220, 270), (304, 308, 306, 305), (423, 426, 309, 307), (210, 260, 305, 217), (258, 210, 217, 246), (260, 210, 298), (215, 206, 209, 247), (208, 229, 293, 278), (280, 279, 230, 234), (290, 281, 300, 299), (276, 248, 419, 418), (302, 227, 233, 303), (245, 244, 215, 216), (307, 236, 343, 423), (293, 229, 302), (320, 339, 225, 206), (215, 244, 320, 206), (223, 212, 272), (263, 262, 223, 222), (231, 287, 288, 237), (343, 287, 225, 339), (210, 241, 240, 298), (218, 232, 238, 219), (224, 255, 257), (230, 279, 341, 326), (242, 256, 254), (295, 254, 255, 294), (224, 257, 300), (252, 204, 269), (212, 223, 262, 205), (253, 281, 290, 267), (262, 274, 205), (212, 213, 249), (286, 204, 271), (254, 256, 257, 255), (242, 266, 267), (277, 292, 282, 264), (230, 277, 264, 234), (250, 214, 318), (213, 214, 250, 249), (210, 220, 289), (211, 252, 251, 207), (207, 258, 259, 211), (303, 233, 241), (263, 204, 273), (268, 251, 252, 269), (264, 239, 234), (223, 272, 275, 222), (213, 268, 269, 214), (217, 235, 232, 218), (292, 275, 272, 282), (270, 285, 286, 271), (275, 292, 326, 318), (224, 300, 281), (266, 242, 291), (341, 279, 280, 243), (292, 277, 326), (205, 285, 270), (281, 253, 224), (283, 224, 265), (326, 277, 230), (263, 273, 274, 262), (294, 255, 224), (274, 273, 283, 291), (242, 295, 285, 205), (205, 268, 213, 212), (217, 305, 306), (286, 285, 295, 294), (233, 227, 296, 297), (240, 297, 296, 228), (291, 283, 265, 266), (220, 221, 278, 289), (301, 289, 278, 293), (301, 293, 302, 303), (259, 247, 209, 208), (211, 259, 208), (205, 274, 291, 242), (246, 216, 215, 247), (204, 252, 211, 208), (267, 290, 242), (299, 242, 290), (265, 253, 267, 266), (229, 227, 302), (258, 207, 210), (235, 237, 288), (216, 218, 219, 245), (204, 318, 214, 269), (232, 235, 288), (236, 288, 287, 343), (243, 280, 234, 239), (260, 298, 284, 261), (248, 212, 219, 309), (212, 248, 276), (205, 270, 220, 210), (256, 299, 300, 257), (205, 210, 207, 251), (260, 261, 304, 305), (259, 258, 246, 247), (244, 250, 318, 320), (219, 238, 236, 307), (238, 232, 288, 236), (224, 253, 265), (216, 246, 217, 218), (219, 307, 309), (219, 212, 249, 245), (248, 309, 426, 419), (298, 240, 228, 284), (306, 237, 235, 217), (308, 231, 237, 306), (287, 231, 226, 225), (212, 276, 243, 239), (282, 239, 264), (272, 212, 239, 282), (241, 233, 297, 240), (354, 407, 366), (331, 318, 387), (357, 356, 362, 361), (401, 316, 353, 413), (333, 310, 385, 395), (388, 355, 341, 418), (337, 338, 336, 408), (415, 413, 353), (380, 363, 311), (310, 318, 331, 375), (354, 368, 411), (310, 333, 406, 398), (390, 314, 330), (314, 310, 383, 330), (312, 315, 335, 334), (383, 382, 329, 330), (420, 421, 422, 425), (423, 424, 427, 426), (316, 325, 421, 372), (370, 358, 325, 316), (372, 410, 316), (323, 359, 315, 312), (314, 390, 405, 338), (392, 346, 340, 391), (402, 411, 412, 393), (388, 418, 419, 360), (414, 415, 345, 336), (357, 324, 323, 356), (424, 423, 343, 348), (405, 414, 338), (416, 320, 417), (320, 312, 334, 339), (323, 312, 320, 356), (332, 384, 319), (375, 331, 332, 374), (342, 349, 400, 399), (417, 320, 339), (343, 339, 334, 399), (316, 410, 352, 353), (327, 328, 350, 344), (333, 369, 367), (340, 326, 341, 391), (354, 366, 368), (407, 406, 367, 366), (333, 412, 369), (364, 381, 310), (319, 311, 374, 332), (365, 379, 402, 393), (374, 311, 386), (319, 361, 321), (398, 383, 310), (366, 367, 369, 368), (354, 379, 378), (389, 376, 394, 404), (340, 346, 376, 389), (362, 318, 322), (321, 361, 362, 322), (316, 401, 329), (317, 313, 363, 364), (313, 317, 371, 370), (415, 353, 345), (375, 385, 310), (380, 381, 364, 363), (376, 346, 351), (332, 331, 387, 384), (321, 322, 381, 380), (325, 327, 344, 347), (404, 394, 384, 387), (382, 383, 398, 397), (387, 318, 326, 404), (333, 393, 412), (378, 403, 354), (341, 355, 392, 391), (404, 326, 389), (311, 382, 397), (393, 333, 365), (395, 377, 333), (326, 340, 389), (375, 374, 386, 385), (406, 333, 367), (386, 403, 395, 385), (354, 311, 397, 407), (311, 319, 321, 380), (325, 422, 421), (398, 406, 407, 397), (345, 409, 408, 336), (352, 337, 408, 409), (403, 378, 377, 395), (329, 401, 390, 330), (413, 405, 390, 401), (413, 415, 414, 405), (371, 314, 315, 359), (317, 314, 371), (311, 354, 403, 386), (358, 359, 323, 324), (310, 314, 317, 364), (379, 354, 402), (411, 402, 354), (377, 378, 379, 365), (338, 414, 336), (370, 316, 313), (347, 400, 349), (324, 357, 328, 327), (310, 381, 322, 318), (344, 400, 347), (348, 343, 399, 400), (355, 351, 346, 392), (372, 373, 396, 410), (360, 427, 328, 319), (319, 388, 360), (311, 316, 329, 382), (368, 369, 412, 411), (311, 363, 313, 316), (372, 421, 420, 373), (371, 359, 358, 370), (356, 320, 318, 362), (328, 424, 348, 350), (350, 348, 400, 344), (333, 377, 365), (324, 327, 325, 358), (328, 427, 424), (328, 357, 361, 319), (360, 419, 426, 427), (410, 396, 337, 352), (422, 325, 347, 349), (425, 422, 349, 342), (399, 334, 335, 342), (319, 351, 355, 388), (394, 376, 351), (384, 394, 351, 319), (353, 352, 409, 345)])
me_cube.materials.append(None)
me_cube.use_remesh_preserve_volume = False
me_cube.use_remesh_preserve_attributes = False
me_cube.use_mirror_vertex_groups = False
me_cube.update()

# ---- objects
ob_point = bpy.data.objects.new('Point', light_point)
ob_camera_001 = bpy.data.objects.new('Camera.001', cam_camera_001)
ob_stairs_side = bpy.data.objects.new('stairs_side', me_cube_3281)
ob_column1 = bpy.data.objects.new('column1', me_cube_3280)
ob_column2 = bpy.data.objects.new('column2', me_cube_3279)
ob_column3 = bpy.data.objects.new('column3', me_cube_3278)
ob_column4 = bpy.data.objects.new('column4', me_cube_3277)
ob_column5 = bpy.data.objects.new('column5', me_cube_3276)
ob_wall_studs = bpy.data.objects.new('wall_studs', me_cube_678)
ob_stairs = bpy.data.objects.new('stairs', me_cube_569)
ob_tile_side = bpy.data.objects.new('tile_side', me_cube_033)
ob_wall_panels = bpy.data.objects.new('wall_panels', me_cube_029)
ob_subfloor_top = bpy.data.objects.new('subfloor_top', me_cube_009)
ob_tile_corner_inner = bpy.data.objects.new('tile_corner_inner', me_cube_008)
ob_tile_corner_outer = bpy.data.objects.new('tile_corner_outer', me_cube_005)
ob_subfloor = bpy.data.objects.new('subfloor', me_cube_004)
ob_tile_full = bpy.data.objects.new('tile_full', me_cube_002)
ob_column6 = bpy.data.objects.new('column6', me_cube_001)
ob_subfloor_hires = bpy.data.objects.new('subfloor_hires', me_cube)

# ---- transforms, parenting, visibility, modifiers, constraints
ob_point.location = (-2.569, 3.959, 7.292)
ob_point.lineart.crease_threshold = 0.0
ob_camera_001.location = (-3.171, -5.767, 4.973)
ob_camera_001.rotation_euler = (0.8848, -2.072e-06, -0.9156)
ob_camera_001.lineart.crease_threshold = 0.0
ob_stairs_side.location = (5.5, -1.5, 0.0)
ob_stairs_side.lineart.crease_threshold = 0.0
_m = ob_stairs_side.modifiers.new('EdgeSplit', 'EDGE_SPLIT')
ob_column1.location = (1.5, -5.5, 0.0)
ob_column1.lineart.crease_threshold = 0.0
_m = ob_column1.modifiers.new('EdgeSplit', 'EDGE_SPLIT')
ob_column2.location = (1.5, -4.5, 0.0)
ob_column2.lineart.crease_threshold = 0.0
_m = ob_column2.modifiers.new('EdgeSplit', 'EDGE_SPLIT')
ob_column3.location = (1.5, -3.5, 0.0)
ob_column3.lineart.crease_threshold = 0.0
_m = ob_column3.modifiers.new('EdgeSplit', 'EDGE_SPLIT')
ob_column4.location = (1.5, -2.5, 0.0)
ob_column4.lineart.crease_threshold = 0.0
_m = ob_column4.modifiers.new('EdgeSplit', 'EDGE_SPLIT')
ob_column5.location = (1.5, -1.5, 0.0)
ob_column5.lineart.crease_threshold = 0.0
_m = ob_column5.modifiers.new('EdgeSplit', 'EDGE_SPLIT')
ob_wall_studs.location = (4.0, -1.5, 0.0)
ob_wall_studs.lineart.crease_threshold = 0.0
_m = ob_wall_studs.modifiers.new('EdgeSplit', 'EDGE_SPLIT')
ob_stairs.location = (5.5, -0.5, 0.0)
ob_stairs.lineart.crease_threshold = 0.0
_m = ob_stairs.modifiers.new('EdgeSplit', 'EDGE_SPLIT')
ob_tile_side.location = (2.5, -2.5, 0.0)
ob_tile_side.lineart.crease_threshold = 0.0
_m = ob_tile_side.modifiers.new('EdgeSplit', 'EDGE_SPLIT')
ob_wall_panels.location = (4.0, -0.5, 0.0)
ob_wall_panels.lineart.crease_threshold = 0.0
_m = ob_wall_panels.modifiers.new('EdgeSplit', 'EDGE_SPLIT')
ob_subfloor_top.location = (0.5, -2.5, 0.0)
ob_subfloor_top.lineart.crease_threshold = 0.0
_m = ob_subfloor_top.modifiers.new('EdgeSplit', 'EDGE_SPLIT')
ob_tile_corner_inner.location = (2.5, -3.5, 0.0)
ob_tile_corner_inner.lineart.crease_threshold = 0.0
_m = ob_tile_corner_inner.modifiers.new('EdgeSplit', 'EDGE_SPLIT')
ob_tile_corner_outer.location = (2.5, -1.5, 0.0)
ob_tile_corner_outer.lineart.crease_threshold = 0.0
_m = ob_tile_corner_outer.modifiers.new('EdgeSplit', 'EDGE_SPLIT')
ob_subfloor.location = (0.5, -1.49, 0.0)
ob_subfloor.lock_rotations_4d = False
ob_subfloor.empty_display_type = 'ARROWS'
ob_subfloor.lineart.crease_threshold = 0.0
ob_tile_full.location = (2.5, -0.5, 0.0)
ob_tile_full.lineart.crease_threshold = 0.0
_m = ob_tile_full.modifiers.new('EdgeSplit', 'EDGE_SPLIT')
ob_column6.location = (1.5, -0.5, 0.0)
ob_column6.lineart.crease_threshold = 0.0
_m = ob_column6.modifiers.new('EdgeSplit', 'EDGE_SPLIT')
ob_subfloor_hires.location = (0.5, -0.5, 0.0)
ob_subfloor_hires.lock_rotations_4d = False
ob_subfloor_hires.empty_display_type = 'ARROWS'
ob_subfloor_hires.lineart.crease_threshold = 0.0
_m = ob_subfloor_hires.modifiers.new('EdgeSplit', 'EDGE_SPLIT')

# ---- collection membership
col_collection_1.objects.link(ob_point)
col_collection_1.objects.link(ob_camera_001)
col_collection_1.objects.link(ob_stairs_side)
col_collection_1.objects.link(ob_column1)
col_collection_1.objects.link(ob_column2)
col_collection_1.objects.link(ob_column3)
col_collection_1.objects.link(ob_column4)
col_collection_1.objects.link(ob_column5)
col_collection_1.objects.link(ob_wall_studs)
col_collection_1.objects.link(ob_stairs)
col_collection_1.objects.link(ob_tile_side)
col_collection_1.objects.link(ob_wall_panels)
col_collection_1.objects.link(ob_subfloor_top)
col_collection_1.objects.link(ob_tile_corner_inner)
col_collection_1.objects.link(ob_tile_corner_outer)
col_collection_1.objects.link(ob_subfloor)
col_collection_1.objects.link(ob_tile_full)
col_collection_1.objects.link(ob_column6)
col_collection_1.objects.link(ob_subfloor_hires)

# ---- scene / render settings (as saved in the file)
scene.camera = ob_camera_001
scene.frame_start = 1; scene.frame_end = 250; scene.frame_set(1)
scene.render.engine = 'BLENDER_EEVEE_NEXT'
scene.render.image_settings.color_mode = 'RGB'
scene.render.image_settings.compression = 90
scene.render.dither_intensity = 0.0
scene.render.bake_margin = 2
scene.render.bake_bias = 0.0
scene.cycles.use_denoising = False
scene.cycles.samples = 10
scene.cycles.sampling_pattern = 'TABULATED_SOBOL'
scene.cycles.light_sampling_threshold = 0.0
scene.cycles.use_adaptive_sampling = False
scene.cycles.use_light_tree = False
scene.cycles.blur_glossy = 0.0
scene.cycles.volume_bounces = 1
scene.cycles.pixel_filter_type = 'GAUSSIAN'
scene.cycles.sample_clamp_indirect = 0.0
scene.view_settings.view_transform = 'Standard'
bpy.context.view_layer.update()
